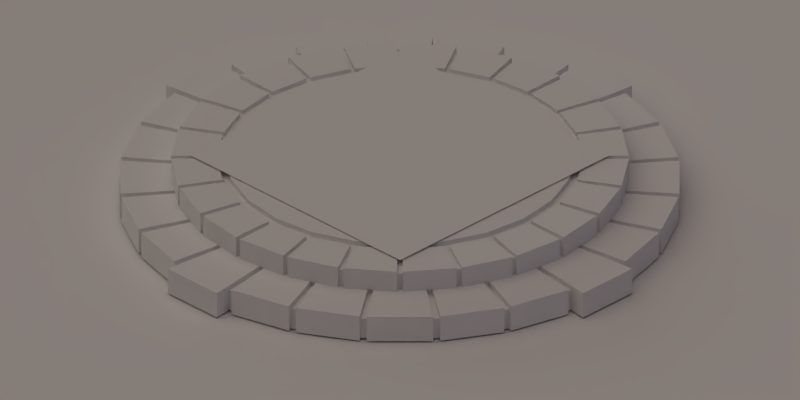 # Source: teleporter.blend  (saved by Blender 2.63.0; exported with 4.5.12 LTS)
import bpy
from mathutils import Matrix  # noqa: F401  (used for matrix-valued properties, if any)

bpy.ops.wm.read_factory_settings(use_empty=True)
scene = bpy.context.scene
scene.name = 'Scene'

# ---- collections
col_collection_1 = bpy.data.collections.new('Collection 1'); scene.collection.children.link(col_collection_1)

# ---- materials (node trees are filled in below, after node groups)
mat_runeglow = bpy.data.materials.new('RuneGlow')
mat_runeglow.alpha_threshold = 0.0
mat_runeglow.use_transparent_shadow = False
mat_runeglow.preview_render_type = 'SHADERBALL'
mat_runeglow.roughness = 0.5
mat_runeglow.specular_intensity = 0.0
mat_rune = bpy.data.materials.new('Rune')
mat_rune.alpha_threshold = 0.0
mat_rune.use_transparent_shadow = False
mat_rune.preview_render_type = 'SHADERBALL'
mat_rune.roughness = 0.5
mat_rune.specular_intensity = 0.0
mat_blank = bpy.data.materials.new('Blank')
mat_blank.alpha_threshold = 0.0
mat_blank.use_transparent_shadow = False
mat_blank.roughness = 0.5
mat_teleportermat = bpy.data.materials.new('TeleporterMat')
mat_teleportermat.alpha_threshold = 0.0
mat_teleportermat.use_transparent_shadow = False
mat_teleportermat.specular_color = (0.02721, 0.02721, 0.02721)
mat_teleportermat.roughness = 0.5
mat_teleportermat.specular_intensity = 0.0
mat_teleportermat.line_color = (0.0, 0.0, 0.0, 1.0)

# ---- material node trees

# ---- world
world_world = bpy.data.worlds.new('World'); scene.world = world_world
world_world.color = (0.0, 0.0, 0.0)
world_world.use_sun_shadow = False
world_world.sun_shadow_jitter_overblur = 0.0
world_world.cycles.sampling_method = 'MANUAL'
world_world.cycles.sample_map_resolution = 256

# ---- cameras
cam_camera = bpy.data.cameras.new('Camera')
cam_camera.type = 'ORTHO'
cam_camera.clip_end = 100.0
cam_camera.lens = 35.0
cam_camera.sensor_width = 32.0
cam_camera.sensor_height = 18.0
cam_camera.ortho_scale = 2.7
cam_camera.dof.focus_distance = 0.0
cam_camera.dof.aperture_fstop = 128.0

# ---- lights
light_spot = bpy.data.lights.new('Spot', 'SPOT')
light_spot.color = (0.6799, 0.5134, 1.0)
light_spot.transmission_factor = 0.0
light_spot.energy = 100.0
light_spot.shadow_buffer_clip_start = 0.5
light_spot.shadow_soft_size = 1.0
light_spot.shadow_maximum_resolution = 0.006
light_spot.use_absolute_resolution = True
light_spot.cycles.use_multiple_importance_sampling = False
light_sun_002 = bpy.data.lights.new('Sun.002', 'SUN')
light_sun_002.color = (0.7997, 0.7019, 1.0)
light_sun_002.transmission_factor = 0.0
light_sun_002.angle = 1.571
light_sun_002.energy = 0.25
light_sun_002.shadow_buffer_clip_start = 0.5
light_sun_002.shadow_soft_size = 1.0
light_sun_002.shadow_cascade_max_distance = 1000.0
light_sun_002.cycles.use_multiple_importance_sampling = False
light_sun_000 = bpy.data.lights.new('Sun.000', 'SUN')
light_sun_000.transmission_factor = 0.0
light_sun_000.angle = 1.571
light_sun_000.energy = 1.0
light_sun_000.shadow_buffer_clip_start = 0.5
light_sun_000.shadow_soft_size = 1.0
light_sun_000.shadow_cascade_max_distance = 1000.0
light_sun_000.cycles.use_multiple_importance_sampling = False
light_sun_003 = bpy.data.lights.new('Sun.003', 'SUN')
light_sun_003.color = (0.814, 0.6958, 0.6101)
light_sun_003.transmission_factor = 0.0
light_sun_003.angle = 1.571
light_sun_003.energy = 1.0
light_sun_003.shadow_buffer_clip_start = 0.5
light_sun_003.shadow_soft_size = 1.0
light_sun_003.shadow_cascade_max_distance = 1000.0
light_sun_003.cycles.use_multiple_importance_sampling = False

# ---- meshes
me_plane_002 = bpy.data.meshes.new('Plane.002')
me_plane_002.from_pydata([(0.5262, -0.5262, 0.1833), (-0.5262, -0.5262, 0.1833), (0.5262, 0.5262, 0.1833), (-0.5262, 0.5262, 0.1833)], [], [(2, 3, 1, 0)])
_uv = me_plane_002.uv_layers.new(name='UV coord')
_uv.uv.foreach_set('vector', [1.0, 1.0, 0.0, 1.0, 0.0, 0.0, 1.0, 0.0])
me_plane_002.materials.append(mat_runeglow)
me_plane_002.use_remesh_preserve_volume = False
me_plane_002.use_remesh_preserve_attributes = False
me_plane_002.use_mirror_vertex_groups = False
me_plane_002.update()
me_plane_001 = bpy.data.meshes.new('Plane.001')
me_plane_001.from_pydata([(0.5262, -0.5262, 0.1833), (-0.5262, -0.5262, 0.1833), (0.5262, 0.5262, 0.1833), (-0.5262, 0.5262, 0.1833)], [], [(2, 3, 1, 0)])
_uv = me_plane_001.uv_layers.new(name='UV coord')
_uv.uv.foreach_set('vector', [1.0, 1.0, 0.0, 1.0, 0.0, 0.0, 1.0, 0.0])
me_plane_001.materials.append(mat_rune)
me_plane_001.use_remesh_preserve_volume = False
me_plane_001.use_remesh_preserve_attributes = False
me_plane_001.use_mirror_vertex_groups = False
me_plane_001.update()
me_shadowplane = bpy.data.meshes.new('ShadowPlane')
me_shadowplane.from_pydata([(1.0, -1.0, 0.0), (-1.0, -1.0, 0.0), (1.0, 1.0, 0.0), (-1.0, 1.0, 0.0)], [], [(2, 3, 1, 0)])
me_shadowplane.materials.append(mat_blank)
me_shadowplane.use_remesh_preserve_volume = False
me_shadowplane.use_remesh_preserve_attributes = False
me_shadowplane.use_mirror_vertex_groups = False
me_shadowplane.update()
me_teleportcircle = bpy.data.meshes.new('TeleportCircle')
me_teleportcircle.from_pydata([(0.1172, -0.9909, 0.005505), (0.1172, -0.9909, 0.1005), (-0.08937, -0.7547, 0.1005), (-0.1173, -0.9909, 0.1005), (0.08932, -0.7547, 0.1005), (-0.1173, -0.9909, 0.005505), (0.1094, -0.9245, 0.005505), (0.1094, -0.9245, 0.0815), (0.08932, -0.7547, 0.0815), (0.1336, -0.9213, 0.005505), (0.1336, -0.9213, 0.0815), (0.109, -0.7521, 0.0815), (-0.1363, -0.9401, 0.005505), (-0.1363, -0.9401, 0.1005), (-0.2817, -0.7059, 0.1005), (-0.3521, -0.8823, 0.1005), (-0.1091, -0.7521, 0.1005), (-0.3521, -0.8823, 0.005505), (-0.1336, -0.9213, 0.005505), (-0.1336, -0.9213, 0.0815), (-0.1091, -0.7521, 0.0815), (-0.1094, -0.9245, 0.005505), (-0.1094, -0.9245, 0.0815), (-0.08934, -0.7547, 0.0815), (-0.375, -0.8728, 0.005505), (-0.375, -0.8728, 0.1005), (-0.4548, -0.6089, 0.1005), (-0.5684, -0.7611, 0.1005), (-0.3, -0.6983, 0.1005), (-0.5684, -0.7611, 0.005505), (-0.3675, -0.8554, 0.005505), (-0.3675, -0.8554, 0.0815), (-0.3, -0.6983, 0.0815), (-0.345, -0.8647, 0.005505), (-0.345, -0.8647, 0.0815), (-0.2816, -0.7059, 0.0815), (-0.5881, -0.746, 0.005505), (-0.5881, -0.746, 0.1005), (-0.5969, -0.4705, 0.1005), (-0.7461, -0.5881, 0.1005), (-0.4705, -0.5968, 0.1005), (-0.7461, -0.5881, 0.005505), (-0.5764, -0.7311, 0.005505), (-0.5764, -0.7311, 0.0815), (-0.4705, -0.5968, 0.0815), (-0.557, -0.7459, 0.005505), (-0.557, -0.7459, 0.0815), (-0.7311, -0.5764, 0.005505), (-0.7311, -0.5764, 0.0815), (-0.5968, -0.4705, 0.0815), (-0.7612, -0.5684, 0.005505), (-0.7612, -0.5684, 0.1005), (-0.6983, -0.3, 0.1005), (-0.8729, -0.375, 0.1005), (-0.6089, -0.4547, 0.1005), (-0.8729, -0.375, 0.005505), (-0.746, -0.557, 0.005505), (-0.746, -0.557, 0.0815), (-0.8824, -0.352, 0.005505), (-0.8824, -0.352, 0.1005), (-0.9402, -0.1363, 0.1005), (-0.7059, -0.2816, 0.1005), (-0.9402, -0.1363, 0.005505), (-0.8647, -0.345, 0.005505), (-0.8647, -0.345, 0.0815), (-0.8554, -0.3675, 0.005505), (-0.8554, -0.3675, 0.0815), (-0.9213, -0.1336, 0.005505), (-0.9213, -0.1336, 0.0815), (-0.7521, -0.1091, 0.0815), (-1.0, -0.1183, 0.005505), (-1.0, -0.1183, 0.1005), (-0.7547, 0.08937, 0.1005), (-1.0, 0.1183, 0.1005), (-1.0, 0.1183, 0.005505), (-0.9245, -0.1094, 0.005505), (-0.9245, -0.1094, 0.0815), (-0.9401, 0.1363, 0.005505), (-0.9401, 0.1363, 0.1005), (-0.8823, 0.3521, 0.1005), (-0.8823, 0.3521, 0.005505), (-0.9213, 0.1336, 0.005505), (-0.9213, 0.1336, 0.0815), (-0.9245, 0.1094, 0.005505), (-0.9245, 0.1094, 0.0815), (-0.8647, 0.345, 0.005505), (-0.8647, 0.345, 0.0815), (-0.7059, 0.2816, 0.0815), (-0.8728, 0.375, 0.005505), (-0.8728, 0.375, 0.1005), (-0.7611, 0.5684, 0.1005), (-0.7611, 0.5684, 0.005505), (-0.8554, 0.3675, 0.005505), (-0.8554, 0.3675, 0.0815), (-0.746, 0.5881, 0.005505), (-0.746, 0.5881, 0.1005), (-0.5881, 0.7461, 0.1005), (-0.5881, 0.7461, 0.005505), (-0.7311, 0.5764, 0.005505), (-0.7311, 0.5764, 0.0815), (-0.7459, 0.557, 0.005505), (-0.7459, 0.557, 0.0815), (-0.5764, 0.7311, 0.005505), (-0.5764, 0.7311, 0.0815), (-0.4705, 0.5968, 0.0815), (-0.5684, 0.7612, 0.005505), (-0.5684, 0.7612, 0.1005), (-0.375, 0.8729, 0.1005), (-0.375, 0.8729, 0.005505), (-0.557, 0.746, 0.005505), (-0.557, 0.746, 0.0815), (-0.352, 0.8824, 0.005505), (-0.352, 0.8824, 0.1005), (-0.1363, 0.9402, 0.1005), (-0.1363, 0.9402, 0.005505), (-0.345, 0.8647, 0.005505), (-0.345, 0.8647, 0.0815), (-0.3675, 0.8554, 0.005505), (-0.3675, 0.8554, 0.0815), (-0.1336, 0.9213, 0.005505), (-0.1336, 0.9213, 0.0815), (-0.1091, 0.7521, 0.0815), (-0.1172, 0.9909, 0.005505), (-0.1172, 0.9909, 0.1005), (0.1173, 0.9909, 0.1005), (0.1173, 0.9909, 0.005505), (-0.1094, 0.9245, 0.005505), (-0.1094, 0.9245, 0.0815), (0.1363, 0.9401, 0.005505), (0.1363, 0.9401, 0.1005), (0.3521, 0.8823, 0.1005), (0.3521, 0.8823, 0.005505), (0.1336, 0.9213, 0.005505), (0.1336, 0.9213, 0.0815), (0.1094, 0.9245, 0.005505), (0.1094, 0.9245, 0.0815), (0.345, 0.8647, 0.005505), (0.345, 0.8647, 0.0815), (0.2816, 0.7059, 0.0815), (0.375, 0.8728, 0.005505), (0.375, 0.8728, 0.1005), (0.5684, 0.7611, 0.1005), (0.3, 0.6983, 0.1005), (0.5684, 0.7611, 0.005505), (0.3675, 0.8554, 0.005505), (0.3675, 0.8554, 0.0815), (0.5881, 0.746, 0.005505), (0.5881, 0.746, 0.1005), (0.7461, 0.5881, 0.1005), (0.4705, 0.5968, 0.1005), (0.7461, 0.5881, 0.005505), (0.5764, 0.7311, 0.005505), (0.5764, 0.7311, 0.0815), (0.557, 0.7459, 0.005505), (0.557, 0.7459, 0.0815), (0.4547, 0.6089, 0.0815), (0.7612, 0.5684, 0.005505), (0.7612, 0.5684, 0.1005), (0.8728, 0.375, 0.1005), (0.8728, 0.375, 0.005505), (0.746, 0.557, 0.005505), (0.746, 0.557, 0.0815), (0.6089, 0.4547, 0.0815), (0.7311, 0.5763, 0.005505), (0.7311, 0.5763, 0.0815), (0.5968, 0.4705, 0.0815), (0.8823, 0.352, 0.005505), (0.8823, 0.352, 0.1005), (0.7521, 0.109, 0.1005), (0.9401, 0.1363, 0.1005), (0.9401, 0.1363, 0.005505), (0.8647, 0.345, 0.005505), (0.8647, 0.345, 0.0815), (0.7059, 0.2816, 0.0815), (0.8554, 0.3675, 0.005505), (0.8554, 0.3675, 0.0815), (0.6983, 0.3, 0.0815), (0.9909, 0.1172, 0.005505), (0.9909, 0.1172, 0.1005), (0.7547, -0.08937, 0.1005), (0.9909, -0.1173, 0.1005), (0.7547, 0.08932, 0.1005), (0.9909, -0.1173, 0.005505), (0.9245, 0.1094, 0.005505), (0.9245, 0.1094, 0.0815), (0.7547, 0.08932, 0.0815), (0.9213, 0.1336, 0.005505), (0.9213, 0.1336, 0.0815), (0.7521, 0.109, 0.0815), (0.9401, -0.1363, 0.005505), (0.9401, -0.1363, 0.1005), (0.7059, -0.2817, 0.1005), (0.8823, -0.3521, 0.1005), (0.7521, -0.1091, 0.1005), (0.8823, -0.3521, 0.005505), (0.9213, -0.1336, 0.005505), (0.9213, -0.1336, 0.0815), (0.7521, -0.1091, 0.0815), (0.9245, -0.1094, 0.005505), (0.9245, -0.1094, 0.0815), (0.7547, -0.08934, 0.0815), (0.8728, -0.375, 0.005505), (0.8728, -0.375, 0.1005), (0.6089, -0.4547, 0.1005), (0.7611, -0.5684, 0.1005), (0.6983, -0.3, 0.1005), (0.7611, -0.5684, 0.005505), (0.8554, -0.3675, 0.005505), (0.8554, -0.3675, 0.0815), (0.6983, -0.3, 0.0815), (0.8647, -0.345, 0.005505), (0.8647, -0.345, 0.0815), (0.7059, -0.2816, 0.0815), (0.746, -0.5881, 0.005505), (0.746, -0.5881, 0.1005), (0.4705, -0.5969, 0.1005), (0.5881, -0.7461, 0.1005), (0.5881, -0.7461, 0.005505), (0.7311, -0.5764, 0.005505), (0.7311, -0.5764, 0.0815), (0.5968, -0.4705, 0.0815), (0.7459, -0.557, 0.005505), (0.7459, -0.557, 0.0815), (0.6089, -0.4547, 0.0815), (0.5684, -0.7612, 0.005505), (0.5684, -0.7612, 0.1005), (0.3, -0.6983, 0.1005), (0.3749, -0.8729, 0.1005), (0.4547, -0.6089, 0.1005), (0.3749, -0.8729, 0.005505), (0.557, -0.746, 0.005505), (0.557, -0.746, 0.0815), (0.4547, -0.6089, 0.0815), (0.5763, -0.7311, 0.005505), (0.5763, -0.7311, 0.0815), (0.4705, -0.5968, 0.0815), (0.352, -0.8824, 0.005505), (0.352, -0.8824, 0.1005), (0.1363, -0.9402, 0.1005), (0.2816, -0.7059, 0.1005), (0.1363, -0.9402, 0.005505), (0.345, -0.8647, 0.005505), (0.345, -0.8647, 0.0815), (0.2816, -0.7059, 0.0815), (0.3675, -0.8554, 0.005505), (0.3675, -0.8554, 0.0815), (0.3, -0.6983, 0.0815), (0.1901, -0.7487, 0.1007), (0.1901, -0.7487, 0.178), (0.008007, -0.6179, 0.178), (0.01001, -0.7724, 0.178), (0.1521, -0.599, 0.178), (0.01001, -0.7724, 0.1007), (0.1863, -0.7337, 0.1007), (0.1863, -0.7337, 0.1625), (0.1521, -0.599, 0.1625), (0.2054, -0.7286, 0.1007), (0.2054, -0.7286, 0.1625), (0.1677, -0.5948, 0.1625), (-0.01018, -0.7724, 0.1007), (-0.01018, -0.7724, 0.178), (-0.1522, -0.5989, 0.178), (-0.1902, -0.7487, 0.178), (-0.008144, -0.6179, 0.178), (-0.1902, -0.7487, 0.1007), (-0.009975, -0.757, 0.1007), (-0.009975, -0.757, 0.1625), (-0.008144, -0.6179, 0.1625), (0.009835, -0.757, 0.1007), (0.009835, -0.757, 0.1625), (0.008028, -0.6179, 0.1625), (-0.2097, -0.7435, 0.1007), (-0.2097, -0.7435, 0.178), (-0.302, -0.5391, 0.178), (-0.3775, -0.6739, 0.178), (-0.1678, -0.5948, 0.178), (-0.3775, -0.6739, 0.1007), (-0.2056, -0.7286, 0.1007), (-0.2056, -0.7286, 0.1625), (-0.1678, -0.5948, 0.1625), (-0.1864, -0.7337, 0.1007), (-0.1864, -0.7337, 0.1625), (-0.1522, -0.599, 0.1625), (-0.395, -0.6638, 0.1007), (-0.395, -0.6638, 0.178), (-0.5391, -0.5533, 0.178), (-0.316, -0.5311, 0.178), (-0.5391, -0.5533, 0.1007), (-0.3871, -0.6506, 0.1007), (-0.3871, -0.6506, 0.1625), (-0.316, -0.5311, 0.1625), (-0.37, -0.6605, 0.1007), (-0.37, -0.6605, 0.1625), (-0.302, -0.5392, 0.1625), (-0.5283, -0.5422, 0.1007), (-0.5283, -0.5422, 0.1625), (-0.5534, -0.539, 0.1007), (-0.5534, -0.539, 0.178), (-0.6639, -0.3949, 0.178), (-0.4427, -0.4312, 0.178), (-0.6639, -0.3949, 0.1007), (-0.5423, -0.5282, 0.1007), (-0.5423, -0.5282, 0.1625), (-0.4427, -0.4312, 0.1625), (-0.674, -0.3774, 0.1007), (-0.674, -0.3774, 0.178), (-0.7435, -0.2096, 0.178), (-0.5392, -0.3019, 0.178), (-0.7435, -0.2096, 0.1007), (-0.6605, -0.3698, 0.1007), (-0.6605, -0.3698, 0.1625), (-0.6506, -0.387, 0.1007), (-0.6506, -0.387, 0.1625), (-0.7286, -0.2054, 0.1007), (-0.7286, -0.2054, 0.1625), (-0.5948, -0.1677, 0.1625), (-0.7487, -0.1901, 0.1007), (-0.7487, -0.1901, 0.178), (-0.6179, -0.00801, 0.178), (-0.7724, -0.01001, 0.178), (-0.599, -0.1521, 0.178), (-0.7724, -0.01001, 0.1007), (-0.7338, -0.1863, 0.1007), (-0.7338, -0.1863, 0.1625), (-0.7724, 0.01018, 0.1007), (-0.7724, 0.01018, 0.178), (-0.7487, 0.1902, 0.178), (-0.7487, 0.1902, 0.1007), (-0.757, 0.009972, 0.1007), (-0.757, 0.009972, 0.1625), (-0.757, -0.009839, 0.1007), (-0.757, -0.009839, 0.1625), (-0.7337, 0.1864, 0.1007), (-0.7337, 0.1864, 0.1625), (-0.599, 0.1522, 0.1625), (-0.7435, 0.2097, 0.1007), (-0.7435, 0.2097, 0.178), (-0.6739, 0.3775, 0.178), (-0.6739, 0.3775, 0.1007), (-0.7286, 0.2055, 0.1007), (-0.7286, 0.2055, 0.1625), (-0.6638, 0.395, 0.1007), (-0.6638, 0.395, 0.178), (-0.5533, 0.5391, 0.178), (-0.5533, 0.5391, 0.1007), (-0.6506, 0.3871, 0.1007), (-0.6506, 0.3871, 0.1625), (-0.6605, 0.37, 0.1007), (-0.6605, 0.37, 0.1625), (-0.5422, 0.5283, 0.1007), (-0.5422, 0.5283, 0.1625), (-0.4426, 0.4312, 0.1625), (-0.539, 0.5534, 0.1007), (-0.539, 0.5534, 0.178), (-0.3949, 0.6639, 0.178), (-0.3949, 0.6639, 0.1007), (-0.5282, 0.5423, 0.1007), (-0.5282, 0.5423, 0.1625), (-0.3774, 0.674, 0.1007), (-0.3774, 0.674, 0.178), (-0.2096, 0.7435, 0.178), (-0.2096, 0.7435, 0.1007), (-0.3698, 0.6605, 0.1007), (-0.3698, 0.6605, 0.1625), (-0.387, 0.6506, 0.1007), (-0.387, 0.6506, 0.1625), (-0.2054, 0.7286, 0.1007), (-0.2054, 0.7286, 0.1625), (-0.1677, 0.5948, 0.1625), (-0.1901, 0.7487, 0.1007), (-0.1901, 0.7487, 0.178), (-0.008013, 0.6179, 0.178), (-0.01002, 0.7724, 0.178), (-0.1521, 0.599, 0.178), (-0.01002, 0.7724, 0.1007), (-0.1863, 0.7337, 0.1007), (-0.1863, 0.7337, 0.1625), (-0.1521, 0.599, 0.1625), (0.01017, 0.7724, 0.1007), (0.01017, 0.7724, 0.178), (0.1902, 0.7487, 0.178), (0.1902, 0.7487, 0.1007), (0.009969, 0.757, 0.1007), (0.009969, 0.757, 0.1625), (-0.009842, 0.757, 0.1007), (-0.009842, 0.757, 0.1625), (0.1864, 0.7337, 0.1007), (0.1864, 0.7337, 0.1625), (0.1522, 0.599, 0.1625), (0.2097, 0.7435, 0.1007), (0.2097, 0.7435, 0.178), (0.3775, 0.6739, 0.178), (0.3775, 0.6739, 0.1007), (0.2055, 0.7286, 0.1007), (0.2055, 0.7286, 0.1625), (0.395, 0.6638, 0.1007), (0.395, 0.6638, 0.178), (0.4313, 0.4426, 0.178), (0.5391, 0.5533, 0.178), (0.5391, 0.5533, 0.1007), (0.3871, 0.6506, 0.1007), (0.3871, 0.6506, 0.1625), (0.37, 0.6605, 0.1007), (0.37, 0.6605, 0.1625), (0.5534, 0.539, 0.1007), (0.5534, 0.539, 0.178), (0.5311, 0.3159, 0.178), (0.6639, 0.3949, 0.178), (0.6639, 0.3949, 0.1007), (0.5423, 0.5282, 0.1007), (0.5423, 0.5282, 0.1625), (0.5283, 0.5422, 0.1007), (0.5283, 0.5422, 0.1625), (0.674, 0.3774, 0.1007), (0.674, 0.3774, 0.178), (0.5948, 0.1677, 0.178), (0.7435, 0.2096, 0.178), (0.7435, 0.2096, 0.1007), (0.6605, 0.3698, 0.1007), (0.6605, 0.3698, 0.1625), (0.6506, 0.387, 0.1007), (0.6506, 0.387, 0.1625), (0.5311, 0.3159, 0.1625), (0.7487, 0.1901, 0.1007), (0.7487, 0.1901, 0.178), (0.6179, 0.00801, 0.178), (0.7724, 0.01001, 0.178), (0.599, 0.1521, 0.178), (0.7724, 0.01001, 0.1007), (0.7337, 0.1863, 0.1007), (0.7337, 0.1863, 0.1625), (0.599, 0.1521, 0.1625), (0.7286, 0.2054, 0.1007), (0.7286, 0.2054, 0.1625), (0.5948, 0.1677, 0.1625), (0.7724, -0.01018, 0.1007), (0.7724, -0.01018, 0.178), (0.5989, -0.1522, 0.178), (0.7487, -0.1902, 0.178), (0.6179, -0.00814, 0.178), (0.7487, -0.1902, 0.1007), (0.757, -0.009972, 0.1007), (0.757, -0.009972, 0.1625), (0.6179, -0.00814, 0.1625), (0.757, 0.009839, 0.1007), (0.757, 0.009839, 0.1625), (0.6179, 0.008032, 0.1625), (0.7435, -0.2097, 0.1007), (0.7435, -0.2097, 0.178), (0.5391, -0.302, 0.178), (0.6739, -0.3775, 0.178), (0.5948, -0.1678, 0.178), (0.6739, -0.3775, 0.1007), (0.7286, -0.2055, 0.1007), (0.7286, -0.2055, 0.1625), (0.5948, -0.1678, 0.1625), (0.7337, -0.1864, 0.1007), (0.7337, -0.1864, 0.1625), (0.5989, -0.1522, 0.1625), (0.6638, -0.395, 0.1007), (0.6638, -0.395, 0.178), (0.4426, -0.4313, 0.178), (0.5533, -0.5391, 0.178), (0.5311, -0.316, 0.178), (0.5533, -0.5391, 0.1007), (0.6506, -0.3871, 0.1007), (0.6506, -0.3871, 0.1625), (0.5311, -0.316, 0.1625), (0.6605, -0.37, 0.1007), (0.6605, -0.37, 0.1625), (0.5392, -0.302, 0.1625), (0.539, -0.5534, 0.1007), (0.539, -0.5534, 0.178), (0.3159, -0.5311, 0.178), (0.3949, -0.6639, 0.178), (0.4312, -0.4427, 0.178), (0.3949, -0.6639, 0.1007), (0.5282, -0.5423, 0.1007), (0.5282, -0.5423, 0.1625), (0.4312, -0.4427, 0.1625), (0.5422, -0.5283, 0.1007), (0.5422, -0.5283, 0.1625), (0.4426, -0.4313, 0.1625), (0.3774, -0.674, 0.1007), (0.3774, -0.674, 0.178), (0.1677, -0.5948, 0.178), (0.2096, -0.7435, 0.178), (0.3019, -0.5392, 0.178), (0.2096, -0.7435, 0.1007), (0.3698, -0.6605, 0.1007), (0.3698, -0.6605, 0.1625), (0.3019, -0.5392, 0.1625), (0.387, -0.6506, 0.1007), (0.387, -0.6506, 0.1625), (0.3159, -0.5311, 0.1625), (0.109, -0.7521, 0.1005), (-0.4547, -0.6089, 0.0815), (-0.6089, -0.4547, 0.0815), (-0.7059, -0.2816, 0.0815), (-0.6983, -0.3, 0.0815), (-0.7521, -0.109, 0.1005), (-0.7547, -0.08932, 0.1005), (-0.7547, -0.08932, 0.0815), (-0.7521, 0.1091, 0.1005), (-0.7521, 0.1091, 0.0815), (-0.7547, 0.08934, 0.0815), (-0.7059, 0.2817, 0.1005), (-0.6983, 0.3, 0.1005), (-0.6983, 0.3, 0.0815), (-0.6089, 0.4547, 0.1005), (-0.5968, 0.4705, 0.1005), (-0.5968, 0.4705, 0.0815), (-0.6089, 0.4547, 0.0815), (-0.4705, 0.5969, 0.1005), (-0.4547, 0.6089, 0.1005), (-0.4547, 0.6089, 0.0815), (-0.3, 0.6983, 0.1005), (-0.2816, 0.7059, 0.1005), (-0.2816, 0.7059, 0.0815), (-0.3, 0.6983, 0.0815), (-0.109, 0.7521, 0.1005), (-0.08932, 0.7547, 0.1005), (-0.08932, 0.7547, 0.0815), (0.08936, 0.7547, 0.1005), (0.1091, 0.7521, 0.1005), (0.1091, 0.7521, 0.0815), (0.08934, 0.7547, 0.0815), (0.2817, 0.7059, 0.1005), (0.3, 0.6983, 0.0815), (0.4547, 0.6089, 0.1005), (0.4705, 0.5968, 0.0815), (0.5968, 0.4705, 0.1005), (0.6089, 0.4547, 0.1005), (0.6983, 0.3, 0.1005), (0.7059, 0.2816, 0.1005), (0.5968, -0.4705, 0.1005), (0.1527, -0.57, 0.1627), (0.5901, -5.194e-05, 0.1627), (0.57, -0.1528, 0.1627), (0.511, -0.2951, 0.1627), (0.4172, -0.4173, 0.1627), (0.295, -0.511, 0.1627), (-0.599, -0.1521, 0.1625), (-0.4313, -0.4426, 0.178), (-0.5311, -0.3159, 0.178), (-0.4313, -0.4426, 0.1625), (-0.5948, -0.1677, 0.178), (-0.5392, -0.3019, 0.1625), (-0.5311, -0.3159, 0.1625), (-0.57, -0.1527, 0.1627), (-5.506e-05, -0.5901, 0.1627), (-0.1528, -0.57, 0.1627), (-0.2951, -0.511, 0.1627), (-0.4173, -0.4172, 0.1627), (-0.5111, -0.295, 0.1627), (-0.5989, 0.1522, 0.178), (-0.6179, 0.00814, 0.178), (-0.6179, 0.00814, 0.1625), (-0.6179, -0.008032, 0.1625), (-0.5391, 0.302, 0.178), (-0.5948, 0.1678, 0.178), (-0.5948, 0.1678, 0.1625), (-0.4426, 0.4313, 0.178), (-0.5311, 0.316, 0.178), (-0.5311, 0.316, 0.1625), (-0.5392, 0.302, 0.1625), (-0.3159, 0.5311, 0.178), (-0.4312, 0.4427, 0.178), (-0.4312, 0.4427, 0.1625), (-0.1677, 0.5948, 0.178), (-0.3019, 0.5392, 0.178), (-0.3019, 0.5392, 0.1625), (-0.3159, 0.5311, 0.1625), (-0.1527, 0.57, 0.1627), (-0.5901, 5.173e-05, 0.1627), (-0.57, 0.1528, 0.1627), (-0.511, 0.2951, 0.1627), (-0.4172, 0.4173, 0.1627), (-0.295, 0.511, 0.1627), (0.1522, 0.5989, 0.178), (0.008137, 0.6179, 0.178), (0.008137, 0.6179, 0.1625), (-0.008035, 0.6179, 0.1625), (0.302, 0.5391, 0.178), (0.1678, 0.5948, 0.178), (0.1678, 0.5948, 0.1625), (0.316, 0.5311, 0.178), (0.316, 0.5311, 0.1625), (0.302, 0.5392, 0.1625), (0.4427, 0.4312, 0.178), (0.4427, 0.4312, 0.1625), (0.4313, 0.4426, 0.1625), (0.5392, 0.3019, 0.178), (0.5392, 0.3019, 0.1625), (0.57, 0.1527, 0.1627), (4.849e-05, 0.5901, 0.1627), (0.1528, 0.57, 0.1627), (0.2951, 0.511, 0.1627), (0.4173, 0.4172, 0.1627), (0.511, 0.295, 0.1627), (0.1527, -0.57, 0.1804), (0.5901, -5.194e-05, 0.1804), (0.57, -0.1528, 0.1804), (0.511, -0.2951, 0.1804), (0.4172, -0.4173, 0.1804), (0.295, -0.511, 0.1804), (-0.57, -0.1527, 0.1804), (-5.506e-05, -0.5901, 0.1804), (-0.1528, -0.57, 0.1804), (-0.2951, -0.511, 0.1804), (-0.4173, -0.4172, 0.1804), (-0.5111, -0.295, 0.1804), (-0.1527, 0.57, 0.1804), (-0.5901, 5.173e-05, 0.1804), (-0.57, 0.1528, 0.1804), (-0.511, 0.2951, 0.1804), (-0.4172, 0.4173, 0.1804), (-0.295, 0.511, 0.1804), (0.57, 0.1527, 0.1804), (4.849e-05, 0.5901, 0.1804), (0.1528, 0.57, 0.1804), (0.2951, 0.511, 0.1804), (0.4173, 0.4172, 0.1804), (0.511, 0.295, 0.1804), (-3.258e-06, -4.007e-08, 0.1806)], [], [(3, 5, 0, 1), (1, 4, 2, 3), (7, 1, 0, 6), (1, 7, 8, 4), (10, 11, 8, 7), (9, 10, 7, 6), (15, 17, 12, 13), (13, 16, 14, 15), (19, 13, 12, 18), (13, 19, 20, 16), (22, 23, 20, 19), (21, 22, 19, 18), (22, 3, 2, 23), (3, 22, 21, 5), (27, 29, 24, 25), (25, 28, 26, 27), (31, 25, 24, 30), (25, 31, 32, 28), (34, 35, 32, 31), (33, 34, 31, 30), (39, 41, 36, 37), (37, 40, 38, 39), (43, 37, 36, 42), (37, 43, 44, 40), (45, 46, 43, 42), (48, 39, 38, 49), (39, 48, 47, 41), (27, 46, 45, 29), (53, 55, 50, 51), (51, 54, 52, 53), (57, 51, 50, 56), (60, 62, 58, 59), (64, 59, 58, 63), (65, 66, 64, 63), (60, 68, 67, 62), (53, 66, 65, 55), (73, 74, 70, 71), (76, 71, 70, 75), (79, 80, 77, 78), (82, 78, 77, 81), (83, 84, 82, 81), (79, 86, 85, 80), (73, 84, 83, 74), (90, 91, 88, 89), (93, 89, 88, 92), (96, 97, 94, 95), (99, 95, 94, 98), (100, 101, 99, 98), (96, 103, 102, 97), (90, 101, 100, 91), (107, 108, 105, 106), (110, 106, 105, 109), (113, 114, 111, 112), (116, 112, 111, 115), (117, 118, 116, 115), (113, 120, 119, 114), (107, 118, 117, 108), (124, 125, 122, 123), (127, 123, 122, 126), (130, 131, 128, 129), (133, 129, 128, 132), (134, 135, 133, 132), (130, 137, 136, 131), (124, 135, 134, 125), (141, 143, 139, 140), (145, 140, 139, 144), (148, 150, 146, 147), (152, 147, 146, 151), (153, 154, 152, 151), (141, 154, 153, 143), (158, 159, 156, 157), (161, 157, 156, 160), (164, 165, 162, 161), (163, 164, 161, 160), (169, 170, 166, 167), (172, 167, 166, 171), (175, 176, 173, 172), (174, 175, 172, 171), (158, 175, 174, 159), (180, 182, 177, 178), (178, 181, 179, 180), (184, 178, 177, 183), (178, 184, 185, 181), (187, 188, 185, 184), (186, 187, 184, 183), (192, 194, 189, 190), (190, 193, 191, 192), (196, 190, 189, 195), (190, 196, 197, 193), (199, 200, 197, 196), (198, 199, 196, 195), (199, 180, 179, 200), (180, 199, 198, 182), (204, 206, 201, 202), (202, 205, 203, 204), (208, 202, 201, 207), (202, 208, 209, 205), (211, 212, 209, 208), (210, 211, 208, 207), (216, 217, 213, 214), (219, 214, 213, 218), (222, 223, 220, 219), (221, 222, 219, 218), (222, 204, 203, 223), (204, 222, 221, 206), (227, 229, 224, 225), (225, 228, 226, 227), (231, 225, 224, 230), (225, 231, 232, 228), (234, 235, 232, 231), (233, 234, 231, 230), (238, 240, 236, 237), (242, 237, 236, 241), (237, 242, 243, 239), (245, 246, 243, 242), (244, 245, 242, 241), (245, 227, 226, 246), (227, 245, 244, 229), (34, 15, 14, 35), (15, 34, 33, 17), (47, 48, 57, 56), (67, 68, 76, 75), (85, 86, 93, 92), (102, 103, 110, 109), (119, 120, 127, 126), (136, 137, 145, 144), (148, 164, 163, 150), (187, 169, 168, 188), (169, 187, 186, 170), (211, 192, 191, 212), (192, 211, 210, 194), (234, 216, 215, 235), (216, 234, 233, 217), (238, 10, 9, 240), (250, 252, 247, 248), (248, 251, 249, 250), (254, 248, 247, 253), (248, 254, 255, 251), (257, 258, 255, 254), (256, 257, 254, 253), (262, 264, 259, 260), (260, 263, 261, 262), (266, 260, 259, 265), (260, 266, 267, 263), (269, 270, 267, 266), (268, 269, 266, 265), (269, 250, 249, 270), (250, 269, 268, 252), (274, 276, 271, 272), (272, 275, 273, 274), (278, 272, 271, 277), (272, 278, 279, 275), (281, 282, 279, 278), (280, 281, 278, 277), (285, 287, 283, 284), (289, 284, 283, 288), (284, 289, 290, 286), (292, 293, 290, 289), (291, 292, 289, 288), (285, 295, 294, 287), (292, 274, 273, 293), (274, 292, 291, 276), (298, 300, 296, 297), (302, 297, 296, 301), (297, 302, 303, 299), (306, 308, 304, 305), (310, 305, 304, 309), (311, 312, 310, 309), (306, 314, 313, 308), (298, 312, 311, 300), (319, 321, 316, 317), (317, 320, 318, 319), (323, 317, 316, 322), (326, 327, 324, 325), (329, 325, 324, 328), (330, 331, 329, 328), (326, 333, 332, 327), (319, 331, 330, 321), (337, 338, 335, 336), (340, 336, 335, 339), (343, 344, 341, 342), (346, 342, 341, 345), (347, 348, 346, 345), (343, 350, 349, 344), (337, 348, 347, 338), (354, 355, 352, 353), (357, 353, 352, 356), (360, 361, 358, 359), (363, 359, 358, 362), (364, 365, 363, 362), (360, 367, 366, 361), (354, 365, 364, 355), (372, 374, 369, 370), (370, 373, 371, 372), (376, 370, 369, 375), (370, 376, 377, 373), (380, 381, 378, 379), (383, 379, 378, 382), (384, 385, 383, 382), (380, 387, 386, 381), (372, 385, 384, 374), (391, 392, 389, 390), (394, 390, 389, 393), (398, 399, 395, 396), (401, 396, 395, 400), (402, 403, 401, 400), (391, 403, 402, 392), (407, 408, 404, 405), (410, 405, 404, 409), (411, 412, 410, 409), (416, 417, 413, 414), (419, 414, 413, 418), (420, 421, 419, 418), (421, 407, 406, 422), (407, 421, 420, 408), (426, 428, 423, 424), (424, 427, 425, 426), (430, 424, 423, 429), (424, 430, 431, 427), (433, 434, 431, 430), (432, 433, 430, 429), (438, 440, 435, 436), (436, 439, 437, 438), (442, 436, 435, 441), (436, 442, 443, 439), (445, 446, 443, 442), (444, 445, 442, 441), (445, 426, 425, 446), (426, 445, 444, 428), (450, 452, 447, 448), (448, 451, 449, 450), (454, 448, 447, 453), (448, 454, 455, 451), (457, 458, 455, 454), (456, 457, 454, 453), (462, 464, 459, 460), (460, 463, 461, 462), (466, 460, 459, 465), (460, 466, 467, 463), (469, 470, 467, 466), (468, 469, 466, 465), (469, 450, 449, 470), (450, 469, 468, 452), (474, 476, 471, 472), (472, 475, 473, 474), (478, 472, 471, 477), (472, 478, 479, 475), (481, 482, 479, 478), (480, 481, 478, 477), (486, 488, 483, 484), (484, 487, 485, 486), (490, 484, 483, 489), (484, 490, 491, 487), (493, 494, 491, 490), (492, 493, 490, 489), (493, 474, 473, 494), (474, 493, 492, 476), (281, 262, 261, 282), (262, 281, 280, 264), (294, 295, 302, 301), (313, 314, 323, 322), (332, 333, 340, 339), (349, 350, 357, 356), (367, 368, 377, 376), (366, 367, 376, 375), (386, 387, 394, 393), (398, 412, 411, 399), (433, 416, 415, 434), (416, 433, 432, 417), (457, 438, 437, 458), (438, 457, 456, 440), (481, 462, 461, 482), (462, 481, 480, 464), (257, 486, 485, 258), (486, 257, 256, 488), (226, 239, 243, 246), (509, 510, 511, 512), (516, 517, 518, 519), (523, 524, 525, 526), (46, 496, 44, 43), (46, 27, 26, 496), (51, 57, 497, 54), (59, 61, 500, 60), (59, 64, 498, 61), (66, 499, 498, 64), (68, 60, 500, 69), (66, 53, 52, 499), (71, 501, 72, 73), (71, 76, 502, 501), (78, 503, 506, 79), (78, 82, 504, 503), (84, 505, 504, 82), (86, 79, 506, 87), (84, 73, 72, 505), (89, 507, 509, 90), (89, 93, 508, 507), (95, 510, 513, 96), (95, 99, 511, 510), (101, 512, 511, 99), (103, 96, 513, 104), (101, 90, 509, 512), (106, 514, 516, 107), (106, 110, 515, 514), (112, 517, 520, 113), (112, 116, 518, 517), (118, 519, 518, 116), (120, 113, 520, 121), (118, 107, 516, 519), (123, 521, 523, 124), (123, 127, 522, 521), (129, 524, 527, 130), (129, 133, 525, 524), (135, 526, 525, 133), (137, 130, 527, 138), (135, 124, 523, 526), (140, 142, 529, 141), (140, 145, 528, 142), (147, 149, 531, 148), (147, 152, 530, 149), (154, 155, 530, 152), (154, 141, 529, 155), (157, 532, 533, 158), (157, 161, 162, 532), (167, 534, 168, 169), (167, 172, 173, 534), (175, 158, 533, 176), (214, 535, 215, 216), (214, 219, 220, 535), (237, 239, 495, 238), (48, 49, 497, 57), (68, 69, 502, 76), (86, 87, 508, 93), (103, 104, 515, 110), (120, 121, 522, 127), (137, 138, 528, 145), (164, 148, 531, 165), (10, 238, 495, 11), (495, 4, 8, 11), (2, 16, 20, 23), (14, 28, 32, 35), (26, 40, 44, 496), (38, 54, 497, 49), (52, 61, 498, 499), (500, 501, 502, 69), (72, 503, 504, 505), (506, 507, 508, 87), (513, 514, 515, 104), (520, 521, 522, 121), (527, 142, 528, 138), (529, 149, 530, 155), (531, 532, 162, 165), (533, 534, 173, 176), (168, 181, 185, 188), (179, 193, 197, 200), (191, 205, 209, 212), (203, 535, 220, 223), (215, 228, 232, 235), (467, 539, 540, 482), (463, 467, 482, 461), (539, 470, 455, 538), (451, 455, 470, 449), (439, 443, 458, 437), (537, 538, 458, 443), (536, 255, 258), (537, 443, 446), (538, 455, 458), (539, 467, 470), (540, 479, 482), (541, 491, 494), (475, 479, 494, 473), (540, 541, 494, 479), (487, 491, 258, 485), (258, 491, 541, 536), (554, 547, 548), (576, 565, 561, 575), (560, 561, 565, 559), (574, 557, 558), (576, 564, 565), (578, 571, 572), (567, 568, 572, 566), (577, 578, 572, 568), (587, 597, 598, 591), (597, 588, 585, 596), (584, 585, 588, 583), (595, 581, 582), (597, 587, 588), (598, 590, 591), (536, 550, 270, 255), (251, 255, 270, 249), (284, 286, 543, 285), (295, 285, 543, 545), (297, 299, 544, 298), (305, 307, 546, 306), (305, 310, 547, 307), (312, 548, 547, 310), (314, 306, 546, 315), (312, 298, 544, 548), (317, 323, 542, 320), (325, 556, 555, 326), (325, 329, 557, 556), (331, 558, 557, 329), (333, 326, 555, 334), (331, 319, 318, 558), (336, 560, 559, 337), (336, 340, 561, 560), (342, 563, 562, 343), (342, 346, 564, 563), (348, 565, 564, 346), (350, 343, 562, 351), (348, 337, 559, 565), (353, 567, 566, 354), (353, 357, 568, 567), (359, 570, 569, 360), (359, 363, 571, 570), (365, 572, 571, 363), (367, 360, 569, 368), (365, 354, 566, 572), (379, 580, 579, 380), (379, 383, 581, 580), (385, 582, 581, 383), (387, 380, 579, 388), (385, 372, 371, 582), (390, 584, 583, 391), (390, 394, 585, 584), (396, 586, 397, 398), (396, 401, 587, 586), (403, 588, 587, 401), (403, 391, 583, 588), (405, 589, 406, 407), (405, 410, 590, 589), (412, 591, 590, 410), (414, 592, 415, 416), (414, 419, 593, 592), (421, 422, 593, 419), (295, 545, 303, 302), (314, 315, 542, 323), (333, 334, 561, 340), (350, 351, 568, 357), (387, 388, 585, 394), (412, 398, 397, 591), (290, 552, 553, 545), (286, 290, 545, 543), (552, 293, 279, 551), (275, 279, 293, 273), (263, 267, 282, 261), (550, 551, 282, 267), (549, 542, 315), (550, 267, 270), (551, 279, 282), (552, 290, 293), (553, 303, 545), (299, 303, 548, 544), (553, 554, 548, 303), (307, 547, 315, 546), (315, 547, 554, 549), (564, 576, 577, 351), (563, 564, 351, 562), (556, 557, 334, 555), (574, 575, 334, 557), (573, 377, 368), (575, 561, 334), (577, 568, 351), (570, 571, 368, 569), (368, 571, 578, 573), (586, 587, 591, 397), (580, 581, 388, 579), (595, 596, 388, 581), (594, 431, 434), (596, 585, 388), (599, 593, 422), (589, 590, 422, 406), (598, 599, 422, 590), (592, 593, 434, 415), (434, 593, 599, 594), (320, 542, 558, 318), (549, 574, 558, 542), (373, 377, 582, 371), (582, 377, 573, 595), (427, 431, 446, 425), (446, 431, 594, 537), (615, 616, 577, 576), (621, 622, 598, 597), (537, 594, 618, 601), (594, 599, 623, 618), (604, 605, 541, 540), (539, 538, 602, 603), (606, 613, 574, 549), (609, 610, 553, 552), (613, 614, 575, 574), (576, 575, 614, 615), (603, 604, 540, 539), (616, 617, 578, 577), (552, 551, 608, 609), (536, 541, 605, 600), (600, 607, 550, 536), (619, 620, 596, 595), (597, 596, 620, 621), (601, 602, 538, 537), (595, 573, 612, 619), (610, 611, 554, 553), (573, 578, 617, 612), (622, 623, 599, 598), (549, 554, 611, 606), (607, 608, 551, 550), (624, 623, 622), (612, 617, 624), (606, 611, 624), (600, 605, 624), (618, 623, 624), (624, 622, 621), (624, 616, 615), (624, 610, 609), (624, 604, 603), (624, 613, 606), (621, 620, 624), (615, 614, 624), (609, 608, 624), (603, 602, 624), (619, 612, 624), (624, 620, 619), (624, 614, 613), (624, 608, 607), (624, 602, 601), (601, 618, 624), (624, 607, 600), (624, 617, 616), (624, 611, 610), (624, 605, 604)])
_uv = me_teleportcircle.uv_layers.new(name='UVMap')
_uv.uv.foreach_set('vector', [0.4611, 0.03683, 0.4578, 0.00889, 0.547, 0.008507, 0.5439, 0.03605, 0.5439, 0.03605, 0.5457, 0.127, 0.4576, 0.127, 0.4611, 0.03683, 0.5577, 0.0475, 0.5439, 0.03605, 0.547, 0.008507, 0.5688, 0.0179, 0.5439, 0.03605, 0.5577, 0.0475, 0.5489, 0.1243, 0.5457, 0.127, 0.5682, 0.05007, 0.553, 0.1248, 0.5489, 0.1243, 0.5577, 0.0475, 0.5769, 0.01848, 0.5682, 0.05007, 0.5577, 0.0475, 0.5688, 0.0179, 0.3394, 0.07399, 0.33, 0.03811, 0.4201, 0.01773, 0.4291, 0.05164, 0.4291, 0.05164, 0.4479, 0.1283, 0.3628, 0.1511, 0.3394, 0.07399, 0.436, 0.05044, 0.4291, 0.05164, 0.4201, 0.01773, 0.4275, 0.01854, 0.4291, 0.05164, 0.436, 0.05044, 0.4503, 0.1248, 0.4479, 0.1283, 0.4467, 0.04802, 0.4543, 0.1243, 0.4503, 0.1248, 0.436, 0.05044, 0.4357, 0.01807, 0.4467, 0.04802, 0.436, 0.05044, 0.4275, 0.01854, 0.4467, 0.04802, 0.4611, 0.03683, 0.4576, 0.127, 0.4543, 0.1243, 0.4611, 0.03683, 0.4467, 0.04802, 0.4357, 0.01807, 0.4578, 0.00889, 0.2342, 0.1294, 0.2142, 0.09627, 0.299, 0.04856, 0.3167, 0.08229, 0.3167, 0.08229, 0.3538, 0.1548, 0.2775, 0.1989, 0.2342, 0.1294, 0.3231, 0.07997, 0.3167, 0.08229, 0.299, 0.04856, 0.3087, 0.04503, 0.3167, 0.08229, 0.3231, 0.07997, 0.3552, 0.1508, 0.3538, 0.1548, 0.3331, 0.07628, 0.359, 0.1493, 0.3552, 0.1508, 0.3231, 0.07997, 0.3206, 0.04097, 0.3331, 0.07628, 0.3231, 0.07997, 0.3087, 0.04503, 0.1463, 0.2119, 0.1181, 0.1854, 0.1875, 0.1162, 0.2141, 0.1445, 0.2141, 0.1445, 0.2697, 0.2048, 0.2075, 0.2671, 0.1463, 0.2119, 0.2197, 0.1402, 0.2141, 0.1445, 0.1875, 0.1162, 0.1956, 0.1099, 0.2141, 0.1445, 0.2197, 0.1402, 0.2701, 0.2006, 0.2697, 0.2048, 0.2059, 0.1022, 0.2285, 0.1336, 0.2197, 0.1402, 0.1956, 0.1099, 0.1422, 0.2175, 0.1463, 0.2119, 0.2075, 0.2671, 0.2032, 0.2674, 0.1463, 0.2119, 0.1422, 0.2175, 0.1118, 0.1936, 0.1181, 0.1854, 0.2342, 0.1294, 0.2285, 0.1336, 0.2059, 0.1022, 0.2142, 0.09627, 0.08525, 0.3147, 0.05156, 0.2974, 0.09836, 0.2124, 0.1316, 0.2321, 0.1316, 0.2321, 0.2015, 0.2749, 0.1575, 0.3512, 0.08525, 0.3147, 0.1357, 0.2264, 0.1316, 0.2321, 0.09836, 0.2124, 0.1042, 0.204, 0.05394, 0.4264, 0.02107, 0.417, 0.04176, 0.3282, 0.07733, 0.3377, 0.07952, 0.3313, 0.07733, 0.3377, 0.04176, 0.3282, 0.04442, 0.319, 0.04824, 0.3071, 0.08304, 0.3211, 0.07952, 0.3313, 0.04442, 0.319, 0.05394, 0.4264, 0.05282, 0.433, 0.02229, 0.424, 0.02107, 0.417, 0.08525, 0.3147, 0.08304, 0.3211, 0.04824, 0.3071, 0.05156, 0.2974, 0.03747, 0.5391, 0.01105, 0.543, 0.01022, 0.4544, 0.03626, 0.4578, 0.05031, 0.4433, 0.03626, 0.4578, 0.01022, 0.4544, 0.02206, 0.4314, 0.07732, 0.661, 0.04171, 0.6703, 0.02191, 0.5809, 0.05514, 0.5719, 0.05394, 0.5649, 0.05514, 0.5719, 0.02191, 0.5809, 0.02312, 0.5738, 0.02289, 0.5663, 0.0514, 0.5543, 0.05394, 0.5649, 0.02312, 0.5738, 0.07732, 0.661, 0.07968, 0.6674, 0.04446, 0.6797, 0.04171, 0.6703, 0.03747, 0.5391, 0.0514, 0.5543, 0.02289, 0.5663, 0.01105, 0.543, 0.132, 0.767, 0.09874, 0.7866, 0.05189, 0.7013, 0.08588, 0.684, 0.08342, 0.6775, 0.08588, 0.684, 0.05189, 0.7013, 0.04844, 0.6916, 0.2146, 0.8544, 0.1881, 0.8825, 0.1188, 0.8134, 0.1471, 0.7868, 0.1428, 0.7813, 0.1471, 0.7868, 0.1188, 0.8134, 0.1125, 0.8053, 0.1047, 0.795, 0.1361, 0.7725, 0.1428, 0.7813, 0.1125, 0.8053, 0.2146, 0.8544, 0.2201, 0.8585, 0.1962, 0.8888, 0.1881, 0.8825, 0.132, 0.767, 0.1361, 0.7725, 0.1047, 0.795, 0.09874, 0.7866, 0.3171, 0.9156, 0.2997, 0.9492, 0.2149, 0.9022, 0.2346, 0.869, 0.229, 0.865, 0.2346, 0.869, 0.2149, 0.9022, 0.2066, 0.8964, 0.429, 0.9474, 0.4196, 0.9809, 0.3302, 0.9593, 0.34, 0.9236, 0.3336, 0.9214, 0.34, 0.9236, 0.3302, 0.9593, 0.321, 0.9565, 0.3093, 0.9526, 0.3235, 0.9178, 0.3336, 0.9214, 0.321, 0.9565, 0.429, 0.9474, 0.4356, 0.9486, 0.4269, 0.9801, 0.4196, 0.9809, 0.3171, 0.9156, 0.3235, 0.9178, 0.3093, 0.9526, 0.2997, 0.9492, 0.5426, 0.9612, 0.546, 0.9891, 0.4569, 0.9899, 0.4597, 0.9623, 0.446, 0.951, 0.4597, 0.9623, 0.4569, 0.9899, 0.435, 0.9806, 0.6641, 0.9236, 0.6736, 0.9594, 0.5836, 0.9801, 0.5746, 0.9463, 0.5676, 0.9475, 0.5746, 0.9463, 0.5836, 0.9801, 0.5762, 0.9793, 0.568, 0.9798, 0.557, 0.95, 0.5676, 0.9475, 0.5762, 0.9793, 0.6641, 0.9236, 0.6704, 0.9213, 0.6829, 0.9565, 0.6736, 0.9594, 0.5426, 0.9612, 0.557, 0.95, 0.568, 0.9798, 0.546, 0.9891, 0.7698, 0.8686, 0.7895, 0.9018, 0.7044, 0.9488, 0.6869, 0.9149, 0.6804, 0.9174, 0.6869, 0.9149, 0.7044, 0.9488, 0.6948, 0.9524, 0.857, 0.786, 0.8852, 0.8125, 0.8161, 0.8817, 0.7895, 0.8535, 0.784, 0.8578, 0.7895, 0.8535, 0.8161, 0.8817, 0.8081, 0.888, 0.7978, 0.8958, 0.7753, 0.8644, 0.784, 0.8578, 0.8081, 0.888, 0.7698, 0.8686, 0.7753, 0.8644, 0.7978, 0.8958, 0.7895, 0.9018, 0.9182, 0.6835, 0.9518, 0.701, 0.9048, 0.7857, 0.8717, 0.766, 0.8676, 0.7717, 0.8717, 0.766, 0.9048, 0.7857, 0.899, 0.794, 0.8611, 0.7805, 0.8001, 0.7306, 0.8026, 0.7273, 0.8676, 0.7717, 0.8914, 0.8044, 0.8611, 0.7805, 0.8676, 0.7717, 0.899, 0.794, 0.95, 0.5716, 0.9835, 0.5811, 0.962, 0.6704, 0.9263, 0.6606, 0.924, 0.6671, 0.9263, 0.6606, 0.962, 0.6704, 0.9592, 0.6796, 0.9204, 0.6771, 0.8498, 0.6454, 0.8514, 0.6416, 0.924, 0.6671, 0.9552, 0.6914, 0.9204, 0.6771, 0.924, 0.6671, 0.9592, 0.6796, 0.9182, 0.6835, 0.9204, 0.6771, 0.9552, 0.6914, 0.9518, 0.701, 0.9638, 0.4581, 0.9917, 0.4547, 0.9925, 0.5438, 0.965, 0.5409, 0.965, 0.5409, 0.8736, 0.543, 0.8736, 0.455, 0.9638, 0.4581, 0.9536, 0.5547, 0.965, 0.5409, 0.9925, 0.5438, 0.9833, 0.5657, 0.965, 0.5409, 0.9536, 0.5547, 0.8764, 0.5463, 0.8736, 0.543, 0.9512, 0.565, 0.8759, 0.5503, 0.8764, 0.5463, 0.9536, 0.5547, 0.9828, 0.5737, 0.9512, 0.565, 0.9536, 0.5547, 0.9833, 0.5657, 0.9263, 0.3366, 0.962, 0.3271, 0.9827, 0.417, 0.9489, 0.4261, 0.9489, 0.4261, 0.8724, 0.4453, 0.8496, 0.3602, 0.9263, 0.3366, 0.9501, 0.433, 0.9489, 0.4261, 0.9827, 0.417, 0.982, 0.4244, 0.9489, 0.4261, 0.9501, 0.433, 0.8758, 0.4477, 0.8724, 0.4453, 0.9526, 0.4437, 0.8764, 0.4517, 0.8758, 0.4477, 0.9501, 0.433, 0.9825, 0.4326, 0.9526, 0.4437, 0.9501, 0.433, 0.982, 0.4244, 0.9526, 0.4437, 0.9638, 0.4581, 0.8736, 0.455, 0.8764, 0.4517, 0.9638, 0.4581, 0.9526, 0.4437, 0.9825, 0.4326, 0.9917, 0.4547, 0.8712, 0.2309, 0.9044, 0.2112, 0.9514, 0.2963, 0.9175, 0.3138, 0.9175, 0.3138, 0.8458, 0.3511, 0.8018, 0.2749, 0.8712, 0.2309, 0.92, 0.3202, 0.9175, 0.3138, 0.9514, 0.2963, 0.955, 0.3058, 0.9175, 0.3138, 0.92, 0.3202, 0.8498, 0.3526, 0.8458, 0.3511, 0.9239, 0.3303, 0.8514, 0.3563, 0.8498, 0.3526, 0.92, 0.3202, 0.9591, 0.3177, 0.9239, 0.3303, 0.92, 0.3202, 0.955, 0.3058, 0.7887, 0.1437, 0.8152, 0.1156, 0.8843, 0.1847, 0.8561, 0.2112, 0.8604, 0.2167, 0.8561, 0.2112, 0.8843, 0.1847, 0.8906, 0.1927, 0.8671, 0.2254, 0.8026, 0.2707, 0.8001, 0.2674, 0.8604, 0.2167, 0.8984, 0.2029, 0.8671, 0.2254, 0.8604, 0.2167, 0.8906, 0.1927, 0.8671, 0.2254, 0.8712, 0.2309, 0.8018, 0.2749, 0.8026, 0.2707, 0.8712, 0.2309, 0.8671, 0.2254, 0.8984, 0.2029, 0.9044, 0.2112, 0.6865, 0.08239, 0.7041, 0.04883, 0.7885, 0.096, 0.7688, 0.1291, 0.7688, 0.1291, 0.7258, 0.1989, 0.6495, 0.1548, 0.6865, 0.08239, 0.7744, 0.1331, 0.7688, 0.1291, 0.7885, 0.096, 0.7968, 0.1018, 0.7688, 0.1291, 0.7744, 0.1331, 0.73, 0.1981, 0.7258, 0.1989, 0.7832, 0.1396, 0.7332, 0.2006, 0.73, 0.1981, 0.7744, 0.1331, 0.8071, 0.1094, 0.7832, 0.1396, 0.7744, 0.1331, 0.7968, 0.1018, 0.5749, 0.0514, 0.5841, 0.01773, 0.6735, 0.03855, 0.6641, 0.07417, 0.6703, 0.07646, 0.6641, 0.07417, 0.6735, 0.03855, 0.6828, 0.0414, 0.6641, 0.07417, 0.6703, 0.07646, 0.6443, 0.1493, 0.6405, 0.1511, 0.6802, 0.0801, 0.6481, 0.1508, 0.6443, 0.1493, 0.6703, 0.07646, 0.6945, 0.0454, 0.6802, 0.0801, 0.6703, 0.07646, 0.6828, 0.0414, 0.6802, 0.0801, 0.6865, 0.08239, 0.6495, 0.1548, 0.6481, 0.1508, 0.6865, 0.08239, 0.6802, 0.0801, 0.6945, 0.0454, 0.7041, 0.04883, 0.3331, 0.07628, 0.3394, 0.07399, 0.3628, 0.1511, 0.359, 0.1493, 0.3394, 0.07399, 0.3331, 0.07628, 0.3206, 0.04097, 0.33, 0.03811, 0.1118, 0.1936, 0.1422, 0.2175, 0.1357, 0.2264, 0.1042, 0.204, 0.02229, 0.424, 0.05282, 0.433, 0.05031, 0.4433, 0.02206, 0.4314, 0.04446, 0.6797, 0.07968, 0.6674, 0.08342, 0.6775, 0.04844, 0.6916, 0.1962, 0.8888, 0.2201, 0.8585, 0.229, 0.865, 0.2066, 0.8964, 0.4269, 0.9801, 0.4356, 0.9486, 0.446, 0.951, 0.435, 0.9806, 0.6829, 0.9565, 0.6704, 0.9213, 0.6804, 0.9174, 0.6948, 0.9524, 0.857, 0.786, 0.8611, 0.7805, 0.8914, 0.8044, 0.8852, 0.8125, 0.9512, 0.565, 0.95, 0.5716, 0.8724, 0.5527, 0.8759, 0.5503, 0.95, 0.5716, 0.9512, 0.565, 0.9828, 0.5737, 0.9835, 0.5811, 0.9239, 0.3303, 0.9263, 0.3366, 0.8496, 0.3602, 0.8514, 0.3563, 0.9263, 0.3366, 0.9239, 0.3303, 0.9591, 0.3177, 0.962, 0.3271, 0.7832, 0.1396, 0.7887, 0.1437, 0.7335, 0.2048, 0.7332, 0.2006, 0.7887, 0.1437, 0.7832, 0.1396, 0.8071, 0.1094, 0.8152, 0.1156, 0.5749, 0.0514, 0.5682, 0.05007, 0.5769, 0.01848, 0.5841, 0.01773, 0.5118, 0.1626, 0.5141, 0.1347, 0.5837, 0.144, 0.5786, 0.1716, 0.5786, 0.1716, 0.5657, 0.2267, 0.5101, 0.2194, 0.5118, 0.1626, 0.5843, 0.173, 0.5786, 0.1716, 0.5837, 0.144, 0.5912, 0.1456, 0.5786, 0.1716, 0.5843, 0.173, 0.5694, 0.2306, 0.5657, 0.2267, 0.5929, 0.1753, 0.5771, 0.2327, 0.5694, 0.2306, 0.5843, 0.173, 0.6006, 0.1481, 0.5929, 0.1753, 0.5843, 0.173, 0.5912, 0.1456, 0.4244, 0.1716, 0.4194, 0.1441, 0.4889, 0.1347, 0.4913, 0.1626, 0.4913, 0.1626, 0.493, 0.2194, 0.4374, 0.2267, 0.4244, 0.1716, 0.4971, 0.1626, 0.4913, 0.1626, 0.4889, 0.1347, 0.4966, 0.1343, 0.4913, 0.1626, 0.4971, 0.1626, 0.4976, 0.2222, 0.493, 0.2194, 0.506, 0.1626, 0.5056, 0.2222, 0.4976, 0.2222, 0.4971, 0.1626, 0.5064, 0.1343, 0.506, 0.1626, 0.4971, 0.1626, 0.4966, 0.1343, 0.506, 0.1626, 0.5118, 0.1626, 0.5101, 0.2194, 0.5056, 0.2222, 0.5118, 0.1626, 0.506, 0.1626, 0.5064, 0.1343, 0.5141, 0.1347, 0.3423, 0.2027, 0.3303, 0.1774, 0.3951, 0.1506, 0.4045, 0.177, 0.4045, 0.177, 0.4209, 0.2311, 0.3691, 0.2526, 0.3423, 0.2027, 0.4102, 0.1754, 0.4045, 0.177, 0.3951, 0.1506, 0.4024, 0.1483, 0.4045, 0.177, 0.4102, 0.1754, 0.4261, 0.2327, 0.4209, 0.2311, 0.4188, 0.1731, 0.4338, 0.2307, 0.4261, 0.2327, 0.4102, 0.1754, 0.4118, 0.1457, 0.4188, 0.1731, 0.4102, 0.1754, 0.4024, 0.1483, 0.2709, 0.254, 0.2528, 0.2326, 0.3085, 0.1899, 0.3245, 0.213, 0.3295, 0.21, 0.3245, 0.213, 0.3085, 0.1899, 0.315, 0.1858, 0.3245, 0.213, 0.3295, 0.21, 0.3597, 0.2613, 0.3543, 0.2611, 0.3372, 0.2055, 0.3666, 0.2574, 0.3597, 0.2613, 0.3295, 0.21, 0.3235, 0.1809, 0.3372, 0.2055, 0.3295, 0.21, 0.315, 0.1858, 0.2709, 0.254, 0.2668, 0.2581, 0.2471, 0.2378, 0.2528, 0.2326, 0.3372, 0.2055, 0.3423, 0.2027, 0.3691, 0.2526, 0.3666, 0.2574, 0.3423, 0.2027, 0.3372, 0.2055, 0.3235, 0.1809, 0.3303, 0.1774, 0.2153, 0.3221, 0.1923, 0.3061, 0.235, 0.2505, 0.2564, 0.2686, 0.2605, 0.2644, 0.2564, 0.2686, 0.235, 0.2505, 0.2402, 0.2448, 0.2564, 0.2686, 0.2605, 0.2644, 0.303, 0.3062, 0.2977, 0.3073, 0.1793, 0.4022, 0.1529, 0.3928, 0.1798, 0.3279, 0.2051, 0.3399, 0.2079, 0.3348, 0.2051, 0.3399, 0.1798, 0.3279, 0.1833, 0.3211, 0.1881, 0.3126, 0.2124, 0.3271, 0.2079, 0.3348, 0.1833, 0.3211, 0.1793, 0.4022, 0.1777, 0.4078, 0.1506, 0.4001, 0.1529, 0.3928, 0.2153, 0.3221, 0.2124, 0.3271, 0.1881, 0.3126, 0.1923, 0.3061, 0.1652, 0.4889, 0.1373, 0.4867, 0.1464, 0.4171, 0.174, 0.4221, 0.174, 0.4221, 0.2292, 0.4349, 0.2219, 0.4906, 0.1652, 0.4889, 0.1754, 0.4165, 0.174, 0.4221, 0.1464, 0.4171, 0.1481, 0.4096, 0.174, 0.5763, 0.1465, 0.5814, 0.1373, 0.5118, 0.1653, 0.5095, 0.1652, 0.5037, 0.1653, 0.5095, 0.1373, 0.5118, 0.1369, 0.5041, 0.1369, 0.4944, 0.1651, 0.4948, 0.1652, 0.5037, 0.1369, 0.5041, 0.174, 0.5763, 0.1755, 0.582, 0.1481, 0.5889, 0.1465, 0.5814, 0.1652, 0.4889, 0.1651, 0.4948, 0.1369, 0.4944, 0.1373, 0.4867, 0.2052, 0.6585, 0.1799, 0.6705, 0.153, 0.6057, 0.1794, 0.5962, 0.1778, 0.5906, 0.1794, 0.5962, 0.153, 0.6057, 0.1507, 0.5983, 0.2565, 0.7298, 0.2352, 0.7479, 0.1925, 0.6922, 0.2155, 0.6763, 0.2125, 0.6713, 0.2155, 0.6763, 0.1925, 0.6922, 0.1883, 0.6857, 0.1834, 0.6773, 0.208, 0.6635, 0.2125, 0.6713, 0.1883, 0.6857, 0.2565, 0.7298, 0.2606, 0.7339, 0.2404, 0.7536, 0.2352, 0.7479, 0.2052, 0.6585, 0.208, 0.6635, 0.1834, 0.6773, 0.1799, 0.6705, 0.3246, 0.7853, 0.3086, 0.8084, 0.253, 0.7656, 0.2711, 0.7443, 0.2669, 0.7402, 0.2711, 0.7443, 0.253, 0.7656, 0.2473, 0.7605, 0.4047, 0.8215, 0.3952, 0.8479, 0.3304, 0.8209, 0.3424, 0.7956, 0.3373, 0.7928, 0.3424, 0.7956, 0.3304, 0.8209, 0.3235, 0.8174, 0.3151, 0.8125, 0.3296, 0.7883, 0.3373, 0.7928, 0.3235, 0.8174, 0.4047, 0.8215, 0.4103, 0.823, 0.4026, 0.8502, 0.3952, 0.8479, 0.3246, 0.7853, 0.3296, 0.7883, 0.3151, 0.8125, 0.3086, 0.8084, 0.4914, 0.8353, 0.4892, 0.8633, 0.4196, 0.8544, 0.4245, 0.8268, 0.4245, 0.8268, 0.4375, 0.7715, 0.4931, 0.7788, 0.4914, 0.8353, 0.4189, 0.8253, 0.4245, 0.8268, 0.4196, 0.8544, 0.412, 0.8527, 0.4245, 0.8268, 0.4189, 0.8253, 0.4339, 0.7675, 0.4375, 0.7715, 0.5788, 0.8266, 0.5838, 0.8542, 0.5143, 0.8632, 0.512, 0.8353, 0.5062, 0.8354, 0.512, 0.8353, 0.5143, 0.8632, 0.5066, 0.8636, 0.4969, 0.8636, 0.4972, 0.8354, 0.5062, 0.8354, 0.5066, 0.8636, 0.5788, 0.8266, 0.5844, 0.8252, 0.5913, 0.8525, 0.5838, 0.8542, 0.4914, 0.8353, 0.4972, 0.8354, 0.4969, 0.8636, 0.4892, 0.8633, 0.6609, 0.7955, 0.6729, 0.8208, 0.6081, 0.8476, 0.5987, 0.8212, 0.5931, 0.8228, 0.5987, 0.8212, 0.6081, 0.8476, 0.6007, 0.85, 0.7322, 0.7442, 0.7504, 0.7655, 0.6947, 0.8082, 0.6787, 0.7852, 0.6737, 0.7882, 0.6787, 0.7852, 0.6947, 0.8082, 0.6882, 0.8124, 0.6798, 0.8173, 0.666, 0.7926, 0.6737, 0.7882, 0.6882, 0.8124, 0.6609, 0.7955, 0.666, 0.7926, 0.6798, 0.8173, 0.6729, 0.8208, 0.7878, 0.6761, 0.8109, 0.6921, 0.7681, 0.7477, 0.7467, 0.7296, 0.7427, 0.7338, 0.7467, 0.7296, 0.7681, 0.7477, 0.7629, 0.7534, 0.7561, 0.7603, 0.7364, 0.7401, 0.7427, 0.7338, 0.7629, 0.7534, 0.824, 0.596, 0.8504, 0.6055, 0.8235, 0.6703, 0.7981, 0.6583, 0.7953, 0.6634, 0.7981, 0.6583, 0.8235, 0.6703, 0.8199, 0.6772, 0.815, 0.6856, 0.7908, 0.6712, 0.7953, 0.6634, 0.8199, 0.6772, 0.7908, 0.6712, 0.7878, 0.6761, 0.7396, 0.6463, 0.7394, 0.641, 0.7878, 0.6761, 0.7908, 0.6712, 0.815, 0.6856, 0.8109, 0.6921, 0.8379, 0.5093, 0.8659, 0.5115, 0.8569, 0.5811, 0.8293, 0.5762, 0.8293, 0.5762, 0.774, 0.5632, 0.7813, 0.5075, 0.8379, 0.5093, 0.8279, 0.5818, 0.8293, 0.5762, 0.8569, 0.5811, 0.8553, 0.5887, 0.8293, 0.5762, 0.8279, 0.5818, 0.7701, 0.5668, 0.774, 0.5632, 0.8256, 0.5904, 0.768, 0.5746, 0.7701, 0.5668, 0.8279, 0.5818, 0.8528, 0.5981, 0.8256, 0.5904, 0.8279, 0.5818, 0.8553, 0.5887, 0.829, 0.422, 0.8565, 0.4169, 0.8659, 0.4864, 0.838, 0.4887, 0.838, 0.4887, 0.7813, 0.4905, 0.774, 0.4349, 0.829, 0.422, 0.838, 0.4945, 0.838, 0.4887, 0.8659, 0.4864, 0.8662, 0.4941, 0.838, 0.4887, 0.838, 0.4945, 0.7784, 0.495, 0.7813, 0.4905, 0.838, 0.5035, 0.7784, 0.503, 0.7784, 0.495, 0.838, 0.4945, 0.8663, 0.5038, 0.838, 0.5035, 0.838, 0.4945, 0.8662, 0.4941, 0.838, 0.5035, 0.8379, 0.5093, 0.7813, 0.5075, 0.7784, 0.503, 0.8379, 0.5093, 0.838, 0.5035, 0.8663, 0.5038, 0.8659, 0.5115, 0.798, 0.3398, 0.8233, 0.3279, 0.85, 0.3927, 0.8236, 0.4021, 0.8236, 0.4021, 0.7696, 0.4184, 0.7481, 0.3666, 0.798, 0.3398, 0.8252, 0.4077, 0.8236, 0.4021, 0.85, 0.3927, 0.8524, 0.4, 0.8236, 0.4021, 0.8252, 0.4077, 0.7679, 0.4236, 0.7696, 0.4184, 0.8276, 0.4163, 0.77, 0.4313, 0.7679, 0.4236, 0.8252, 0.4077, 0.8549, 0.4094, 0.8276, 0.4163, 0.8252, 0.4077, 0.8524, 0.4, 0.7467, 0.2684, 0.7681, 0.2503, 0.8108, 0.3061, 0.7877, 0.322, 0.7877, 0.322, 0.7396, 0.3519, 0.7054, 0.3073, 0.7467, 0.2684, 0.7907, 0.327, 0.7877, 0.322, 0.8108, 0.3061, 0.8149, 0.3126, 0.7877, 0.322, 0.7907, 0.327, 0.7393, 0.3572, 0.7396, 0.3519, 0.7951, 0.3347, 0.7433, 0.3641, 0.7393, 0.3572, 0.7907, 0.327, 0.8198, 0.321, 0.7951, 0.3347, 0.7907, 0.327, 0.8149, 0.3126, 0.7951, 0.3347, 0.798, 0.3398, 0.7481, 0.3666, 0.7433, 0.3641, 0.798, 0.3398, 0.7951, 0.3347, 0.8198, 0.321, 0.8233, 0.3279, 0.6787, 0.2128, 0.6947, 0.1897, 0.7503, 0.2325, 0.7321, 0.2539, 0.7321, 0.2539, 0.6934, 0.2952, 0.6488, 0.2611, 0.6787, 0.2128, 0.7363, 0.258, 0.7321, 0.2539, 0.7503, 0.2325, 0.756, 0.2377, 0.7321, 0.2539, 0.7363, 0.258, 0.6945, 0.3005, 0.6934, 0.2952, 0.7427, 0.2643, 0.7002, 0.3062, 0.6945, 0.3005, 0.7363, 0.258, 0.7629, 0.2446, 0.7427, 0.2643, 0.7363, 0.258, 0.756, 0.2377, 0.5985, 0.1769, 0.6079, 0.1505, 0.6728, 0.1771, 0.6609, 0.2025, 0.6609, 0.2025, 0.634, 0.2525, 0.5822, 0.2311, 0.5985, 0.1769, 0.666, 0.2053, 0.6609, 0.2025, 0.6728, 0.1771, 0.6797, 0.1807, 0.6609, 0.2025, 0.666, 0.2053, 0.6365, 0.2573, 0.634, 0.2525, 0.6737, 0.2098, 0.6435, 0.2613, 0.6365, 0.2573, 0.666, 0.2053, 0.6882, 0.1856, 0.6737, 0.2098, 0.666, 0.2053, 0.6797, 0.1807, 0.6737, 0.2098, 0.6787, 0.2128, 0.6488, 0.2611, 0.6435, 0.2613, 0.6787, 0.2128, 0.6737, 0.2098, 0.6882, 0.1856, 0.6947, 0.1897, 0.4188, 0.1731, 0.4244, 0.1716, 0.4374, 0.2267, 0.4338, 0.2307, 0.4244, 0.1716, 0.4188, 0.1731, 0.4118, 0.1457, 0.4194, 0.1441, 0.2471, 0.2378, 0.2668, 0.2581, 0.2605, 0.2644, 0.2402, 0.2448, 0.1506, 0.4001, 0.1777, 0.4078, 0.1754, 0.4165, 0.1481, 0.4096, 0.1481, 0.5889, 0.1755, 0.582, 0.1778, 0.5906, 0.1507, 0.5983, 0.2404, 0.7536, 0.2606, 0.7339, 0.2669, 0.7402, 0.2473, 0.7605, 0.4103, 0.823, 0.4261, 0.7655, 0.4339, 0.7675, 0.4189, 0.8253, 0.4026, 0.8502, 0.4103, 0.823, 0.4189, 0.8253, 0.412, 0.8527, 0.5913, 0.8525, 0.5844, 0.8252, 0.5931, 0.8228, 0.6007, 0.85, 0.7322, 0.7442, 0.7364, 0.7401, 0.7561, 0.7603, 0.7504, 0.7655, 0.8256, 0.5904, 0.824, 0.596, 0.7696, 0.5797, 0.768, 0.5746, 0.824, 0.596, 0.8256, 0.5904, 0.8528, 0.5981, 0.8504, 0.6055, 0.8276, 0.4163, 0.829, 0.422, 0.774, 0.4349, 0.77, 0.4313, 0.829, 0.422, 0.8276, 0.4163, 0.8549, 0.4094, 0.8565, 0.4169, 0.7427, 0.2643, 0.7467, 0.2684, 0.7054, 0.3073, 0.7002, 0.3062, 0.7467, 0.2684, 0.7427, 0.2643, 0.7629, 0.2446, 0.7681, 0.2503, 0.5929, 0.1753, 0.5985, 0.1769, 0.5822, 0.2311, 0.5771, 0.2327, 0.5985, 0.1769, 0.5929, 0.1753, 0.6006, 0.1481, 0.6079, 0.1505, 0.6495, 0.1548, 0.6405, 0.1511, 0.6443, 0.1493, 0.6481, 0.1508, 0.2015, 0.7232, 0.2075, 0.7309, 0.2032, 0.7306, 0.2007, 0.7273, 0.3538, 0.8432, 0.3628, 0.8469, 0.359, 0.8488, 0.3552, 0.8472, 0.5457, 0.871, 0.5554, 0.8697, 0.553, 0.8732, 0.549, 0.8737, 0.2285, 0.1336, 0.2733, 0.1981, 0.2701, 0.2006, 0.2197, 0.1402, 0.2285, 0.1336, 0.2342, 0.1294, 0.2775, 0.1989, 0.2733, 0.1981, 0.1316, 0.2321, 0.1357, 0.2264, 0.2007, 0.2707, 0.2015, 0.2749, 0.07733, 0.3377, 0.1537, 0.3602, 0.1309, 0.4453, 0.05394, 0.4264, 0.07733, 0.3377, 0.07952, 0.3313, 0.1519, 0.3564, 0.1537, 0.3602, 0.08304, 0.3211, 0.1535, 0.3526, 0.1519, 0.3564, 0.07952, 0.3313, 0.05282, 0.433, 0.05394, 0.4264, 0.1309, 0.4453, 0.1274, 0.4477, 0.08304, 0.3211, 0.08525, 0.3147, 0.1575, 0.3512, 0.1535, 0.3526, 0.03626, 0.4578, 0.1296, 0.455, 0.1296, 0.5431, 0.03747, 0.5391, 0.03626, 0.4578, 0.05031, 0.4433, 0.1269, 0.4517, 0.1296, 0.455, 0.05514, 0.5719, 0.1309, 0.5528, 0.1537, 0.6378, 0.07732, 0.661, 0.05514, 0.5719, 0.05394, 0.5649, 0.1275, 0.5504, 0.1309, 0.5528, 0.0514, 0.5543, 0.1269, 0.5463, 0.1275, 0.5504, 0.05394, 0.5649, 0.07968, 0.6674, 0.07732, 0.661, 0.1537, 0.6378, 0.1519, 0.6417, 0.0514, 0.5543, 0.03747, 0.5391, 0.1296, 0.5431, 0.1269, 0.5463, 0.08588, 0.684, 0.1575, 0.6469, 0.2015, 0.7232, 0.132, 0.767, 0.08588, 0.684, 0.08342, 0.6775, 0.1535, 0.6454, 0.1575, 0.6469, 0.1471, 0.7868, 0.2075, 0.7309, 0.2698, 0.7932, 0.2146, 0.8544, 0.1471, 0.7868, 0.1428, 0.7813, 0.2032, 0.7306, 0.2075, 0.7309, 0.1361, 0.7725, 0.2007, 0.7273, 0.2032, 0.7306, 0.1428, 0.7813, 0.2201, 0.8585, 0.2146, 0.8544, 0.2698, 0.7932, 0.2701, 0.7975, 0.1361, 0.7725, 0.132, 0.767, 0.2015, 0.7232, 0.2007, 0.7273, 0.2346, 0.869, 0.2775, 0.7992, 0.3538, 0.8432, 0.3171, 0.9156, 0.2346, 0.869, 0.229, 0.865, 0.2733, 0.8, 0.2775, 0.7992, 0.34, 0.9236, 0.3628, 0.8469, 0.4479, 0.8697, 0.429, 0.9474, 0.34, 0.9236, 0.3336, 0.9214, 0.359, 0.8488, 0.3628, 0.8469, 0.3235, 0.9178, 0.3552, 0.8472, 0.359, 0.8488, 0.3336, 0.9214, 0.4356, 0.9486, 0.429, 0.9474, 0.4479, 0.8697, 0.4503, 0.8732, 0.3235, 0.9178, 0.3171, 0.9156, 0.3538, 0.8432, 0.3552, 0.8472, 0.4597, 0.9623, 0.4576, 0.871, 0.5457, 0.871, 0.5426, 0.9612, 0.4597, 0.9623, 0.446, 0.951, 0.4544, 0.8738, 0.4576, 0.871, 0.5746, 0.9463, 0.5554, 0.8697, 0.6405, 0.8469, 0.6641, 0.9236, 0.5746, 0.9463, 0.5676, 0.9475, 0.553, 0.8732, 0.5554, 0.8697, 0.557, 0.95, 0.549, 0.8737, 0.553, 0.8732, 0.5676, 0.9475, 0.6704, 0.9213, 0.6641, 0.9236, 0.6405, 0.8469, 0.6443, 0.8488, 0.557, 0.95, 0.5426, 0.9612, 0.5457, 0.871, 0.549, 0.8737, 0.6869, 0.9149, 0.6495, 0.8432, 0.7258, 0.7991, 0.7698, 0.8686, 0.6869, 0.9149, 0.6804, 0.9174, 0.6481, 0.8472, 0.6495, 0.8432, 0.7895, 0.8535, 0.7336, 0.7932, 0.7958, 0.7309, 0.857, 0.786, 0.7895, 0.8535, 0.784, 0.8578, 0.7332, 0.7974, 0.7336, 0.7932, 0.7753, 0.8644, 0.73, 0.7999, 0.7332, 0.7974, 0.784, 0.8578, 0.7753, 0.8644, 0.7698, 0.8686, 0.7258, 0.7991, 0.73, 0.7999, 0.8717, 0.766, 0.8018, 0.7231, 0.8458, 0.6469, 0.9182, 0.6835, 0.8717, 0.766, 0.8676, 0.7717, 0.8026, 0.7273, 0.8018, 0.7231, 0.9263, 0.6606, 0.8496, 0.6378, 0.8724, 0.5527, 0.95, 0.5716, 0.9263, 0.6606, 0.924, 0.6671, 0.8514, 0.6416, 0.8496, 0.6378, 0.9204, 0.6771, 0.9182, 0.6835, 0.8458, 0.6469, 0.8498, 0.6454, 0.8561, 0.2112, 0.7958, 0.2671, 0.7335, 0.2048, 0.7887, 0.1437, 0.8561, 0.2112, 0.8604, 0.2167, 0.8001, 0.2674, 0.7958, 0.2671, 0.6641, 0.07417, 0.6405, 0.1511, 0.5554, 0.1283, 0.5749, 0.0514, 0.1422, 0.2175, 0.2032, 0.2674, 0.2007, 0.2707, 0.1357, 0.2264, 0.05282, 0.433, 0.1274, 0.4477, 0.1269, 0.4517, 0.05031, 0.4433, 0.07968, 0.6674, 0.1519, 0.6417, 0.1535, 0.6454, 0.08342, 0.6775, 0.2201, 0.8585, 0.2701, 0.7975, 0.2733, 0.8, 0.229, 0.865, 0.4356, 0.9486, 0.4503, 0.8732, 0.4544, 0.8738, 0.446, 0.951, 0.6704, 0.9213, 0.6443, 0.8488, 0.6481, 0.8472, 0.6804, 0.9174, 0.8611, 0.7805, 0.857, 0.786, 0.7958, 0.7309, 0.8001, 0.7306, 0.5682, 0.05007, 0.5749, 0.0514, 0.5554, 0.1283, 0.553, 0.1248, 0.5554, 0.1283, 0.5457, 0.127, 0.5489, 0.1243, 0.553, 0.1248, 0.4576, 0.127, 0.4479, 0.1283, 0.4503, 0.1248, 0.4543, 0.1243, 0.3628, 0.1511, 0.3538, 0.1548, 0.3552, 0.1508, 0.359, 0.1493, 0.2775, 0.1989, 0.2697, 0.2048, 0.2701, 0.2006, 0.2733, 0.1981, 0.2075, 0.2671, 0.2015, 0.2749, 0.2007, 0.2707, 0.2032, 0.2674, 0.1575, 0.3512, 0.1537, 0.3602, 0.1519, 0.3564, 0.1535, 0.3526, 0.1309, 0.4453, 0.1296, 0.455, 0.1269, 0.4517, 0.1274, 0.4477, 0.1296, 0.5431, 0.1309, 0.5528, 0.1275, 0.5504, 0.1269, 0.5463, 0.1537, 0.6378, 0.1575, 0.6469, 0.1535, 0.6454, 0.1519, 0.6417, 0.2698, 0.7932, 0.2775, 0.7992, 0.2733, 0.8, 0.2701, 0.7975, 0.4479, 0.8697, 0.4576, 0.871, 0.4544, 0.8738, 0.4503, 0.8732, 0.6405, 0.8469, 0.6495, 0.8432, 0.6481, 0.8472, 0.6443, 0.8488, 0.7258, 0.7991, 0.7336, 0.7932, 0.7332, 0.7974, 0.73, 0.7999, 0.7958, 0.7309, 0.8018, 0.7231, 0.8026, 0.7273, 0.8001, 0.7306, 0.8458, 0.6469, 0.8496, 0.6378, 0.8514, 0.6416, 0.8498, 0.6454, 0.8724, 0.5527, 0.8736, 0.543, 0.8764, 0.5463, 0.8759, 0.5503, 0.8736, 0.455, 0.8724, 0.4453, 0.8758, 0.4477, 0.8764, 0.4517, 0.8496, 0.3602, 0.8458, 0.3511, 0.8498, 0.3526, 0.8514, 0.3563, 0.8018, 0.2749, 0.7958, 0.2671, 0.8001, 0.2674, 0.8026, 0.2707, 0.7335, 0.2048, 0.7258, 0.1989, 0.73, 0.1981, 0.7332, 0.2006, 0.7393, 0.3572, 0.7307, 0.3668, 0.6887, 0.312, 0.7002, 0.3062, 0.7396, 0.3519, 0.7393, 0.3572, 0.7002, 0.3062, 0.7054, 0.3073, 0.7307, 0.3668, 0.7433, 0.3641, 0.7679, 0.4236, 0.7572, 0.4306, 0.7696, 0.4184, 0.7679, 0.4236, 0.7433, 0.3641, 0.7481, 0.3666, 0.7813, 0.4905, 0.7784, 0.495, 0.77, 0.4313, 0.774, 0.4349, 0.7662, 0.499, 0.7572, 0.4306, 0.77, 0.4313, 0.7784, 0.495, 0.5701, 0.2435, 0.5694, 0.2306, 0.5771, 0.2327, 0.7662, 0.499, 0.7784, 0.495, 0.7784, 0.503, 0.7572, 0.4306, 0.7679, 0.4236, 0.77, 0.4313, 0.7307, 0.3668, 0.7393, 0.3572, 0.7433, 0.3641, 0.6887, 0.312, 0.6945, 0.3005, 0.7002, 0.3062, 0.6339, 0.2699, 0.6365, 0.2573, 0.6435, 0.2613, 0.6934, 0.2952, 0.6945, 0.3005, 0.6435, 0.2613, 0.6488, 0.2611, 0.6887, 0.312, 0.6339, 0.2699, 0.6435, 0.2613, 0.6945, 0.3005, 0.634, 0.2525, 0.6365, 0.2573, 0.5771, 0.2327, 0.5822, 0.2311, 0.5771, 0.2327, 0.6365, 0.2573, 0.6339, 0.2699, 0.5701, 0.2435, 0.2724, 0.3668, 0.2598, 0.3641, 0.2638, 0.3572, 0.2724, 0.6314, 0.2599, 0.6341, 0.2352, 0.5746, 0.246, 0.5676, 0.2336, 0.5798, 0.2352, 0.5746, 0.2599, 0.6341, 0.2551, 0.6316, 0.237, 0.4991, 0.2247, 0.5031, 0.2248, 0.4951, 0.2724, 0.6314, 0.2638, 0.641, 0.2599, 0.6341, 0.3693, 0.7283, 0.3666, 0.7409, 0.3597, 0.7368, 0.3098, 0.7029, 0.3087, 0.6977, 0.3597, 0.7368, 0.3544, 0.7371, 0.3145, 0.6862, 0.3693, 0.7283, 0.3597, 0.7368, 0.3087, 0.6977, 0.6435, 0.7368, 0.6339, 0.7282, 0.6887, 0.6862, 0.6945, 0.6977, 0.6339, 0.7282, 0.6365, 0.7408, 0.5771, 0.7655, 0.5701, 0.7547, 0.5822, 0.7671, 0.5771, 0.7655, 0.6365, 0.7408, 0.6341, 0.7456, 0.5016, 0.7637, 0.5056, 0.7759, 0.4976, 0.7759, 0.6339, 0.7282, 0.6435, 0.7368, 0.6365, 0.7408, 0.6887, 0.6862, 0.7002, 0.692, 0.6945, 0.6977, 0.5701, 0.2435, 0.5016, 0.2345, 0.5056, 0.2222, 0.5694, 0.2306, 0.5657, 0.2267, 0.5694, 0.2306, 0.5056, 0.2222, 0.5101, 0.2194, 0.3245, 0.213, 0.3543, 0.2611, 0.3098, 0.2953, 0.2709, 0.254, 0.2668, 0.2581, 0.2709, 0.254, 0.3098, 0.2953, 0.3087, 0.3005, 0.2564, 0.2686, 0.2977, 0.3073, 0.2636, 0.3519, 0.2153, 0.3221, 0.2051, 0.3399, 0.2551, 0.3666, 0.2336, 0.4185, 0.1793, 0.4022, 0.2051, 0.3399, 0.2079, 0.3348, 0.2598, 0.3641, 0.2551, 0.3666, 0.2124, 0.3271, 0.2638, 0.3572, 0.2598, 0.3641, 0.2079, 0.3348, 0.1777, 0.4078, 0.1793, 0.4022, 0.2336, 0.4185, 0.2352, 0.4236, 0.2124, 0.3271, 0.2153, 0.3221, 0.2636, 0.3519, 0.2638, 0.3572, 0.174, 0.4221, 0.1754, 0.4165, 0.2331, 0.4313, 0.2292, 0.4349, 0.1653, 0.5095, 0.2218, 0.5076, 0.2292, 0.5633, 0.174, 0.5763, 0.1653, 0.5095, 0.1652, 0.5037, 0.2247, 0.5031, 0.2218, 0.5076, 0.1651, 0.4948, 0.2248, 0.4951, 0.2247, 0.5031, 0.1652, 0.5037, 0.1755, 0.582, 0.174, 0.5763, 0.2292, 0.5633, 0.2332, 0.5669, 0.1651, 0.4948, 0.1652, 0.4889, 0.2219, 0.4906, 0.2248, 0.4951, 0.1794, 0.5962, 0.2336, 0.5798, 0.2551, 0.6316, 0.2052, 0.6585, 0.1794, 0.5962, 0.1778, 0.5906, 0.2352, 0.5746, 0.2336, 0.5798, 0.2155, 0.6763, 0.2636, 0.6464, 0.2978, 0.6909, 0.2565, 0.7298, 0.2155, 0.6763, 0.2125, 0.6713, 0.2638, 0.641, 0.2636, 0.6464, 0.208, 0.6635, 0.2599, 0.6341, 0.2638, 0.641, 0.2125, 0.6713, 0.2606, 0.7339, 0.2565, 0.7298, 0.2978, 0.6909, 0.303, 0.692, 0.208, 0.6635, 0.2052, 0.6585, 0.2551, 0.6316, 0.2599, 0.6341, 0.2711, 0.7443, 0.3098, 0.7029, 0.3544, 0.7371, 0.3246, 0.7853, 0.2711, 0.7443, 0.2669, 0.7402, 0.3087, 0.6977, 0.3098, 0.7029, 0.3424, 0.7956, 0.3691, 0.7456, 0.421, 0.7671, 0.4047, 0.8215, 0.3424, 0.7956, 0.3373, 0.7928, 0.3666, 0.7409, 0.3691, 0.7456, 0.3296, 0.7883, 0.3597, 0.7368, 0.3666, 0.7409, 0.3373, 0.7928, 0.4103, 0.823, 0.4047, 0.8215, 0.421, 0.7671, 0.4261, 0.7655, 0.3296, 0.7883, 0.3246, 0.7853, 0.3544, 0.7371, 0.3597, 0.7368, 0.512, 0.8353, 0.5102, 0.7788, 0.5658, 0.7715, 0.5788, 0.8266, 0.512, 0.8353, 0.5062, 0.8354, 0.5056, 0.7759, 0.5102, 0.7788, 0.4972, 0.8354, 0.4976, 0.7759, 0.5056, 0.7759, 0.5062, 0.8354, 0.5844, 0.8252, 0.5788, 0.8266, 0.5658, 0.7715, 0.5694, 0.7675, 0.4972, 0.8354, 0.4914, 0.8353, 0.4931, 0.7788, 0.4976, 0.7759, 0.5987, 0.8212, 0.5822, 0.7671, 0.6341, 0.7456, 0.6609, 0.7955, 0.5987, 0.8212, 0.5931, 0.8228, 0.5771, 0.7655, 0.5822, 0.7671, 0.6787, 0.7852, 0.6488, 0.7371, 0.6934, 0.7029, 0.7322, 0.7442, 0.6787, 0.7852, 0.6737, 0.7882, 0.6435, 0.7368, 0.6488, 0.7371, 0.666, 0.7926, 0.6365, 0.7408, 0.6435, 0.7368, 0.6737, 0.7882, 0.666, 0.7926, 0.6609, 0.7955, 0.6341, 0.7456, 0.6365, 0.7408, 0.7467, 0.7296, 0.7054, 0.6909, 0.7396, 0.6463, 0.7878, 0.6761, 0.7467, 0.7296, 0.7427, 0.7338, 0.7002, 0.692, 0.7054, 0.6909, 0.7364, 0.7401, 0.6945, 0.6977, 0.7002, 0.692, 0.7427, 0.7338, 0.7981, 0.6583, 0.7481, 0.6316, 0.7696, 0.5797, 0.824, 0.596, 0.7981, 0.6583, 0.7953, 0.6634, 0.7434, 0.634, 0.7481, 0.6316, 0.7908, 0.6712, 0.7394, 0.641, 0.7434, 0.634, 0.7953, 0.6634, 0.2668, 0.2581, 0.3087, 0.3005, 0.303, 0.3062, 0.2605, 0.2644, 0.1777, 0.4078, 0.2352, 0.4236, 0.2331, 0.4313, 0.1754, 0.4165, 0.1755, 0.582, 0.2332, 0.5669, 0.2352, 0.5746, 0.1778, 0.5906, 0.2606, 0.7339, 0.303, 0.692, 0.3087, 0.6977, 0.2669, 0.7402, 0.5844, 0.8252, 0.5694, 0.7675, 0.5771, 0.7655, 0.5931, 0.8228, 0.7364, 0.7401, 0.7322, 0.7442, 0.6934, 0.7029, 0.6945, 0.6977, 0.3597, 0.2613, 0.3693, 0.2699, 0.3145, 0.312, 0.3087, 0.3005, 0.3543, 0.2611, 0.3597, 0.2613, 0.3087, 0.3005, 0.3098, 0.2953, 0.3693, 0.2699, 0.3666, 0.2574, 0.4261, 0.2327, 0.4331, 0.2435, 0.4209, 0.2311, 0.4261, 0.2327, 0.3666, 0.2574, 0.3691, 0.2526, 0.493, 0.2194, 0.4976, 0.2222, 0.4338, 0.2307, 0.4374, 0.2267, 0.5016, 0.2345, 0.4331, 0.2435, 0.4338, 0.2307, 0.4976, 0.2222, 0.246, 0.4306, 0.2331, 0.4313, 0.2352, 0.4236, 0.5016, 0.2345, 0.4976, 0.2222, 0.5056, 0.2222, 0.4331, 0.2435, 0.4261, 0.2327, 0.4338, 0.2307, 0.3693, 0.2699, 0.3597, 0.2613, 0.3666, 0.2574, 0.3145, 0.312, 0.303, 0.3062, 0.3087, 0.3005, 0.2977, 0.3073, 0.303, 0.3062, 0.2638, 0.3572, 0.2636, 0.3519, 0.3145, 0.312, 0.2724, 0.3668, 0.2638, 0.3572, 0.303, 0.3062, 0.2551, 0.3666, 0.2598, 0.3641, 0.2352, 0.4236, 0.2336, 0.4185, 0.2352, 0.4236, 0.2598, 0.3641, 0.2724, 0.3668, 0.246, 0.4306, 0.2638, 0.641, 0.2724, 0.6314, 0.3145, 0.6862, 0.303, 0.692, 0.2636, 0.6464, 0.2638, 0.641, 0.303, 0.692, 0.2978, 0.6909, 0.2218, 0.5076, 0.2247, 0.5031, 0.2332, 0.5669, 0.2292, 0.5633, 0.237, 0.4991, 0.246, 0.5676, 0.2332, 0.5669, 0.2247, 0.5031, 0.4331, 0.7547, 0.4339, 0.7675, 0.4261, 0.7655, 0.246, 0.5676, 0.2352, 0.5746, 0.2332, 0.5669, 0.3145, 0.6862, 0.3087, 0.6977, 0.303, 0.692, 0.3691, 0.7456, 0.3666, 0.7409, 0.4261, 0.7655, 0.421, 0.7671, 0.4261, 0.7655, 0.3666, 0.7409, 0.3693, 0.7283, 0.4331, 0.7547, 0.6488, 0.7371, 0.6435, 0.7368, 0.6945, 0.6977, 0.6934, 0.7029, 0.5102, 0.7788, 0.5056, 0.7759, 0.5694, 0.7675, 0.5658, 0.7715, 0.5016, 0.7637, 0.5701, 0.7547, 0.5694, 0.7675, 0.5056, 0.7759, 0.7572, 0.5675, 0.7701, 0.5668, 0.768, 0.5746, 0.5701, 0.7547, 0.5771, 0.7655, 0.5694, 0.7675, 0.7308, 0.6314, 0.7434, 0.634, 0.7394, 0.641, 0.7054, 0.6909, 0.7002, 0.692, 0.7394, 0.641, 0.7396, 0.6463, 0.6887, 0.6862, 0.7308, 0.6314, 0.7394, 0.641, 0.7002, 0.692, 0.7481, 0.6316, 0.7434, 0.634, 0.768, 0.5746, 0.7696, 0.5797, 0.768, 0.5746, 0.7434, 0.634, 0.7308, 0.6314, 0.7572, 0.5675, 0.2292, 0.4349, 0.2331, 0.4313, 0.2248, 0.4951, 0.2219, 0.4906, 0.246, 0.4306, 0.237, 0.4991, 0.2248, 0.4951, 0.2331, 0.4313, 0.4375, 0.7715, 0.4339, 0.7675, 0.4976, 0.7759, 0.4931, 0.7788, 0.4976, 0.7759, 0.4339, 0.7675, 0.4331, 0.7547, 0.5016, 0.7637, 0.774, 0.5632, 0.7701, 0.5668, 0.7784, 0.503, 0.7813, 0.5075, 0.7784, 0.503, 0.7701, 0.5668, 0.7572, 0.5675, 0.7662, 0.499, 0.2788, 0.6278, 0.3197, 0.681, 0.3145, 0.6862, 0.2724, 0.6314, 0.6303, 0.7219, 0.6835, 0.681, 0.6887, 0.6862, 0.6339, 0.7282, 0.7662, 0.499, 0.7572, 0.5675, 0.7501, 0.5657, 0.7589, 0.4991, 0.7572, 0.5675, 0.7308, 0.6314, 0.7244, 0.6277, 0.7501, 0.5657, 0.6835, 0.3171, 0.6302, 0.2762, 0.6339, 0.2699, 0.6887, 0.312, 0.7307, 0.3668, 0.7572, 0.4306, 0.7501, 0.4325, 0.7244, 0.3704, 0.2531, 0.4325, 0.2443, 0.4991, 0.237, 0.4991, 0.246, 0.4306, 0.3729, 0.2763, 0.3196, 0.3172, 0.3145, 0.312, 0.3693, 0.2699, 0.2443, 0.4991, 0.2531, 0.5657, 0.246, 0.5676, 0.237, 0.4991, 0.2724, 0.6314, 0.246, 0.5676, 0.2531, 0.5657, 0.2788, 0.6278, 0.7244, 0.3704, 0.6835, 0.3171, 0.6887, 0.312, 0.7307, 0.3668, 0.3197, 0.681, 0.373, 0.7219, 0.3693, 0.7283, 0.3145, 0.6862, 0.3693, 0.2699, 0.4331, 0.2435, 0.435, 0.2506, 0.3729, 0.2763, 0.5701, 0.2435, 0.6339, 0.2699, 0.6302, 0.2762, 0.5682, 0.2505, 0.5682, 0.2505, 0.5016, 0.2418, 0.5016, 0.2345, 0.5701, 0.2435, 0.5016, 0.7564, 0.5682, 0.7476, 0.5701, 0.7547, 0.5016, 0.7637, 0.6339, 0.7282, 0.5701, 0.7547, 0.5682, 0.7476, 0.6303, 0.7219, 0.7589, 0.4991, 0.7501, 0.4325, 0.7572, 0.4306, 0.7662, 0.499, 0.5016, 0.7637, 0.4331, 0.7547, 0.435, 0.7476, 0.5016, 0.7564, 0.3196, 0.3172, 0.2788, 0.3705, 0.2724, 0.3668, 0.3145, 0.312, 0.4331, 0.7547, 0.3693, 0.7283, 0.373, 0.7219, 0.435, 0.7476, 0.6835, 0.681, 0.7244, 0.6277, 0.7308, 0.6314, 0.6887, 0.6862, 0.246, 0.4306, 0.2724, 0.3668, 0.2788, 0.3705, 0.2531, 0.4325, 0.5016, 0.2418, 0.435, 0.2506, 0.4331, 0.2435, 0.5016, 0.2345, 0.5016, 0.4991, 0.7244, 0.6277, 0.6835, 0.681, 0.435, 0.7476, 0.373, 0.7219, 0.5016, 0.4991, 0.2531, 0.4325, 0.2788, 0.3705, 0.5016, 0.4991, 0.5682, 0.2505, 0.6302, 0.2762, 0.5016, 0.4991, 0.7501, 0.5657, 0.7244, 0.6277, 0.5016, 0.4991, 0.5016, 0.4991, 0.6835, 0.681, 0.6303, 0.7219, 0.5016, 0.4991, 0.3197, 0.681, 0.2788, 0.6278, 0.5016, 0.4991, 0.3196, 0.3172, 0.3729, 0.2763, 0.5016, 0.4991, 0.6835, 0.3171, 0.7244, 0.3704, 0.5016, 0.4991, 0.2443, 0.4991, 0.2531, 0.4325, 0.6303, 0.7219, 0.5682, 0.7476, 0.5016, 0.4991, 0.2788, 0.6278, 0.2531, 0.5657, 0.5016, 0.4991, 0.3729, 0.2763, 0.435, 0.2506, 0.5016, 0.4991, 0.7244, 0.3704, 0.7501, 0.4325, 0.5016, 0.4991, 0.5016, 0.7564, 0.435, 0.7476, 0.5016, 0.4991, 0.5016, 0.4991, 0.5682, 0.7476, 0.5016, 0.7564, 0.5016, 0.4991, 0.2531, 0.5657, 0.2443, 0.4991, 0.5016, 0.4991, 0.435, 0.2506, 0.5016, 0.2418, 0.5016, 0.4991, 0.7501, 0.4325, 0.7589, 0.4991, 0.7589, 0.4991, 0.7501, 0.5657, 0.5016, 0.4991, 0.5016, 0.4991, 0.5016, 0.2418, 0.5682, 0.2505, 0.5016, 0.4991, 0.373, 0.7219, 0.3197, 0.681, 0.5016, 0.4991, 0.2788, 0.3705, 0.3196, 0.3172, 0.5016, 0.4991, 0.6302, 0.2762, 0.6835, 0.3171])
me_teleportcircle.materials.append(mat_teleportermat)
me_teleportcircle.use_remesh_preserve_volume = False
me_teleportcircle.use_remesh_preserve_attributes = False
me_teleportcircle.use_mirror_vertex_groups = False
me_teleportcircle.update()

# ---- objects
ob_spot = bpy.data.objects.new('Spot', light_spot)
ob_runeglow = bpy.data.objects.new('RuneGlow', me_plane_002)
ob_runeoff = bpy.data.objects.new('RuneOff', me_plane_001)
ob_plane = bpy.data.objects.new('Plane', me_shadowplane)
ob_cylinder_000 = bpy.data.objects.new('Cylinder.000', me_teleportcircle)
ob_renderplatform = bpy.data.objects.new('RenderPlatform', None)
ob_camera = bpy.data.objects.new('Camera', cam_camera)
ob_sun_001 = bpy.data.objects.new('Sun.001', light_sun_002)
ob_sun_002 = bpy.data.objects.new('Sun.002', light_sun_000)
ob_sun = bpy.data.objects.new('Sun', light_sun_003)

# ---- transforms, parenting, visibility, modifiers, constraints
ob_spot.location = (8.0, 0.0, 2.328)
ob_spot.scale = (0.1359, 0.1359, 0.1359)
ob_spot.lineart.crease_threshold = 0.0
ob_runeglow.location = (8.0, 0.0, 0.00172)
ob_runeglow.rotation_euler = (0.0, 0.0, -1.571)
ob_runeglow.scale = (0.9502, 0.9502, 1.0)
ob_runeglow.lineart.crease_threshold = 0.0
ob_runeoff.location = (0.0, 0.0, 0.002001)
ob_runeoff.scale = (0.9502, 0.9502, 1.0)
ob_runeoff.lineart.crease_threshold = 0.0
ob_plane.location = (0.0, 0.0, 0.0)
ob_plane.scale = (4.0, 4.0, 4.0)
ob_plane.lineart.crease_threshold = 0.0
ob_cylinder_000.location = (0.0, 0.0, 0.0)
ob_cylinder_000.lineart.crease_threshold = 0.0
ob_renderplatform.location = (0.0, 0.0, 0.0)
ob_renderplatform.lock_rotations_4d = False
ob_renderplatform.empty_display_type = 'ARROWS'
ob_renderplatform.empty_image_offset = (0.0, 0.0)
ob_renderplatform.lineart.crease_threshold = 0.0
ob_camera.parent = ob_renderplatform
ob_camera.matrix_parent_inverse = Matrix(((1.0, -7.234e-05, 4.841e-08, 0.0), (7.234e-05, 1.0, 2.005e-08, 0.0), (-4.841e-08, -2.005e-08, 1.0, 0.0), (0.0, 0.0, 0.0, 1.0)))
ob_camera.location = (10.0, -10.0, 8.18)
ob_camera.rotation_euler = (1.047, 0.0, 0.7854)
ob_camera.lock_rotations_4d = False
ob_camera.empty_display_type = 'ARROWS'
ob_camera.color = (0.0, 0.0, 0.0, 0.0)
ob_camera.display_type = 'WIRE'
ob_camera.lineart.crease_threshold = 0.0
ob_sun_001.parent = ob_renderplatform
ob_sun_001.matrix_parent_inverse = Matrix(((1.0, -7.234e-05, 4.841e-08, 0.0), (7.234e-05, 1.0, 2.005e-08, 0.0), (-4.841e-08, -2.005e-08, 1.0, 0.0), (0.0, 0.0, 0.0, 1.0)))
ob_sun_001.location = (6.851, 7.839, 11.54)
ob_sun_001.rotation_euler = (1.381, -0.06972, 1.625)
ob_sun_001.lineart.crease_threshold = 0.0
ob_sun_002.parent = ob_renderplatform
ob_sun_002.matrix_parent_inverse = Matrix(((1.0, -7.234e-05, 4.841e-08, 0.0), (7.234e-05, 1.0, 2.005e-08, 0.0), (-4.841e-08, -2.005e-08, 1.0, 0.0), (0.0, 0.0, 0.0, 1.0)))
ob_sun_002.location = (7.5, 6.39, 12.03)
ob_sun_002.rotation_euler = (-1.863, -0.7379, 1.579)
ob_sun_002.lineart.crease_threshold = 0.0
ob_sun.parent = ob_renderplatform
ob_sun.matrix_parent_inverse = Matrix(((1.0, -7.234e-05, 4.841e-08, 0.0), (7.234e-05, 1.0, 2.005e-08, 0.0), (-4.841e-08, -2.005e-08, 1.0, 0.0), (0.0, 0.0, 0.0, 1.0)))
ob_sun.location = (8.33, 7.722, 11.54)
ob_sun.rotation_euler = (0.314, -0.001047, -0.3297)
ob_sun.lineart.crease_threshold = 0.0

# ---- collection membership
col_collection_1.objects.link(ob_spot)
col_collection_1.objects.link(ob_runeglow)
col_collection_1.objects.link(ob_runeoff)
col_collection_1.objects.link(ob_plane)
col_collection_1.objects.link(ob_cylinder_000)
col_collection_1.objects.link(ob_renderplatform)
col_collection_1.objects.link(ob_camera)
col_collection_1.objects.link(ob_sun_001)
col_collection_1.objects.link(ob_sun_002)
col_collection_1.objects.link(ob_sun)

# ---- scene / render settings (as saved in the file)
scene.camera = ob_camera
scene.frame_start = 1; scene.frame_end = 4; scene.frame_set(6)
scene.render.engine = 'BLENDER_EEVEE_NEXT'
scene.render.image_settings.compression = 90
scene.render.resolution_x = 512
scene.render.resolution_y = 256
scene.render.resolution_percentage = 25
scene.render.fps = 60
scene.render.dither_intensity = 0.0
scene.render.bake_bias = 0.0
scene.cycles.use_denoising = False
scene.cycles.samples = 10
scene.cycles.sampling_pattern = 'TABULATED_SOBOL'
scene.cycles.light_sampling_threshold = 0.0
scene.cycles.use_adaptive_sampling = False
scene.cycles.use_light_tree = False
scene.cycles.blur_glossy = 0.0
scene.cycles.volume_bounces = 1
scene.cycles.pixel_filter_type = 'GAUSSIAN'
scene.cycles.sample_clamp_indirect = 0.0
scene.view_settings.view_transform = 'Standard'
bpy.context.view_layer.update()
